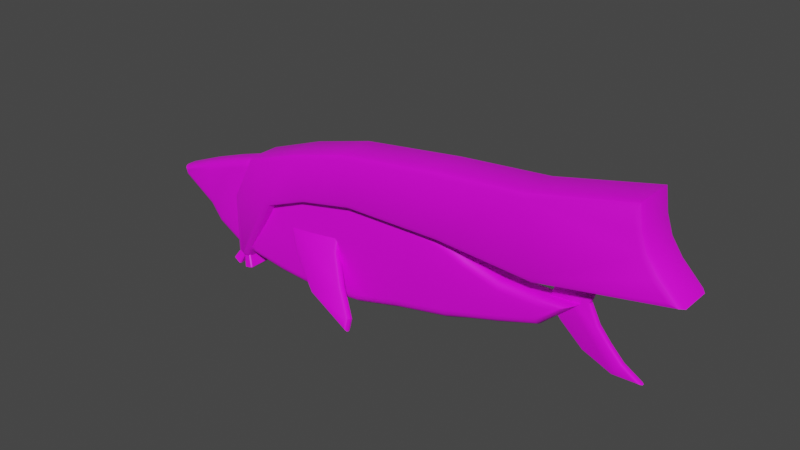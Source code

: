 # Source: 001.blend  (saved by Blender 2.91.10; exported with 4.5.12 LTS)
import bpy
from mathutils import Matrix  # noqa: F401  (used for matrix-valued properties, if any)

bpy.ops.wm.read_factory_settings(use_empty=True)
scene = bpy.context.scene
scene.name = 'Scene'

# ---- collections
col_collection = bpy.data.collections.new('Collection'); scene.collection.children.link(col_collection)

# ---- images (referenced by path relative to the original .blend; pixels are not part of the script)
import os
ASSET_DIR = os.environ.get("B2B_ASSET_DIR", "")  # directory of the original .blend (textures are referenced by path, not embedded)
HERE = os.path.dirname(os.path.abspath(__file__))  # packed textures are extracted next to this script under _unpacked/

def load_image(name, relpath, width, height, colorspace="sRGB"):
    """Load a texture the original file referenced (path relative to the .blend, or extracted next to this script)."""
    p = next((c for c in (os.path.join(HERE, relpath), os.path.join(ASSET_DIR, relpath)) if relpath and os.path.exists(c)), "")
    if p:
        img = bpy.data.images.load(p, check_existing=True)
        img.name = name
    else:  # same state as the original file: an image datablock whose file is absent (Cycles renders it pink)
        img = bpy.data.images.new(name, width, height)
        img.source = "FILE"
        img.filepath = "//" + (relpath or name)
    img.colorspace_settings.name = colorspace
    return img
img_lv4_psd = load_image('LV4.psd', 'LV4.psd', 1024, 1024, 'sRGB')

# ---- materials (node trees are filled in below, after node groups)
mat_material_001 = bpy.data.materials.new('Material.001')
mat_material_001.use_transparent_shadow = False

# ---- node groups
ng_auto_smooth = bpy.data.node_groups.new('Auto Smooth', 'GeometryNodeTree')
_s = ng_auto_smooth.interface.new_socket(name='Geometry', in_out='OUTPUT', socket_type='NodeSocketGeometry')
_s = ng_auto_smooth.interface.new_socket(name='Geometry', in_out='INPUT', socket_type='NodeSocketGeometry')
_s = ng_auto_smooth.interface.new_socket(name='Angle', in_out='INPUT', socket_type='NodeSocketFloat')
_s.subtype = 'ANGLE'
_s.min_value = 0.0
_s.max_value = 3.142
ng_auto_smooth.is_modifier = True
_N = ng_auto_smooth.nodes; _L = ng_auto_smooth.links
n0 = _N.new('NodeGroupOutput'); n0.name = 'Group Output'; n0.location = (480, -100)
n1 = _N.new('NodeGroupInput'); n1.name = 'Group Input'; n1.location = (-420, -300)
n2 = _N.new('NodeGroupInput'); n2.name = 'Group Input.001'; n2.location = (-60, -100)
n3 = _N.new('GeometryNodeSetShadeSmooth'); n3.name = 'Set Shade Smooth'; n3.location = (120, -100)
n3.domain = 'EDGE'
n4 = _N.new('GeometryNodeSetShadeSmooth'); n4.name = 'Set Shade Smooth.001'; n4.location = (300, -100)
n5 = _N.new('GeometryNodeInputMeshEdgeAngle'); n5.name = 'Edge Angle'; n5.location = (-420, -220)
n6 = _N.new('GeometryNodeInputEdgeSmooth'); n6.name = 'Is Edge Smooth'; n6.location = (-60, -160)
n7 = _N.new('GeometryNodeInputShadeSmooth'); n7.name = 'Is Face Smooth'; n7.location = (-240, -340)
n8 = _N.new('FunctionNodeBooleanMath'); n8.name = 'Boolean Math'; n8.location = (-60, -220)
n9 = _N.new('FunctionNodeCompare'); n9.name = 'Compare'; n9.location = (-240, -180)
n9.operation = 'LESS_EQUAL'
_L.new(n5.outputs[0], n9.inputs[0])
_L.new(n4.outputs[0], n0.inputs[0])
_L.new(n1.outputs[1], n9.inputs[1])
_L.new(n9.outputs[0], n8.inputs[0])
_L.new(n7.outputs[0], n8.inputs[1])
_L.new(n2.outputs[0], n3.inputs[0])
_L.new(n6.outputs[0], n3.inputs[1])
_L.new(n3.outputs[0], n4.inputs[0])
_L.new(n8.outputs[0], n3.inputs[2])
n0.is_active_output = True

# ---- material node trees
mat_material_001.use_nodes = True; mat_material_001.node_tree.nodes.clear()
_N = mat_material_001.node_tree.nodes; _L = mat_material_001.node_tree.links
n0 = _N.new('ShaderNodeBsdfPrincipled'); n0.name = 'Principled BSDF'; n0.location = (10, 300)
n0.distribution = 'GGX'
n0.subsurface_method = 'BURLEY'
n0.inputs[3].default_value = 1.45
n0.inputs[27].default_value = (0.0, 0.0, 0.0, 1.0)
n0.inputs[28].default_value = 1.0
n1 = _N.new('ShaderNodeOutputMaterial'); n1.name = 'Material Output'; n1.location = (300, 300)
n2 = _N.new('ShaderNodeTexImage'); n2.name = 'Image Texture'; n2.location = (-280, 260)
n2.image = img_lv4_psd
_L.new(n0.outputs[0], n1.inputs[0])
_L.new(n2.outputs[0], n0.inputs[0])
n1.is_active_output = True

# ---- world
world_world = bpy.data.worlds.new('World'); scene.world = world_world
world_world.use_nodes = True; world_world.node_tree.nodes.clear()
_N = world_world.node_tree.nodes; _L = world_world.node_tree.links
n0 = _N.new('ShaderNodeOutputWorld'); n0.name = 'World Output'; n0.location = (300, 300)
n1 = _N.new('ShaderNodeBackground'); n1.name = 'Background'; n1.location = (10, 300)
n1.inputs[0].default_value = (0.05088, 0.05088, 0.05088, 1.0)
_L.new(n1.outputs[0], n0.inputs[0])
n0.is_active_output = True
world_world.color = (0.05088, 0.05088, 0.05088)
world_world.use_sun_shadow = False
world_world.sun_shadow_jitter_overblur = 0.0

# ---- meshes
me_cube_001 = bpy.data.meshes.new('Cube.001')
me_cube_001.from_pydata([(-1.563, -0.05886, -0.1839), (-1.662, -0.09478, -0.1258), (-1.631, -0.06144, -0.1515), (-0.4337, -0.06504, 0.1211), (-0.4824, -0.03268, 0.03345), (-0.4468, -0.03274, 0.08669), (-0.3812, -0.2358, -0.3184), (-0.4358, -0.1843, -0.3566), (-0.396, -0.1979, -0.3383), (-0.1059, -0.4404, -0.8155), (-0.1538, -0.3938, -0.8658), (-0.1187, -0.4039, -0.8389), (0.2339, -0.6321, -1.27), (0.178, -0.581, -1.31), (0.2187, -0.5943, -1.29), (0.2364, -0.714, -1.484), (0.1794, -0.6252, -1.425), (0.2209, -0.6652, -1.476), (-0.7495, -0.5312, -1.142), (-0.7139, -0.4596, -1.115), (-0.7379, -0.4874, -1.143), (-1.318, -0.306, -0.631), (-1.269, -0.2397, -0.6164), (-1.302, -0.2638, -0.6354), (-1.664, -0.1364, -0.1099), (-1.571, -0.2107, -0.1258), (-1.638, -0.181, -0.1058), (-0.4903, -0.1845, 0.09149), (-0.4359, -0.1067, 0.137), (-0.4531, -0.1523, 0.1324), (-0.4437, -0.3361, -0.2986), (-0.3834, -0.2775, -0.3025), (-0.4023, -0.3175, -0.2926), (-0.1617, -0.5456, -0.8077), (-0.1081, -0.482, -0.7995), (-0.125, -0.5235, -0.7932), (0.17, -0.7328, -1.252), (0.2317, -0.6737, -1.254), (0.2124, -0.7139, -1.245), (0.1714, -0.777, -1.367), (0.2342, -0.7557, -1.468), (0.2146, -0.7847, -1.43), (-0.7219, -0.6114, -1.057), (-0.7517, -0.5729, -1.126), (-0.7442, -0.607, -1.097), (-1.277, -0.3915, -0.5583), (-1.32, -0.3476, -0.615), (-1.308, -0.3833, -0.5897), (-1.563, 0.05886, -0.1839), (-1.662, 0.09478, -0.1258), (-1.631, 0.06144, -0.1515), (-0.4337, 0.06504, 0.1211), (-0.4824, 0.03268, 0.03345), (-0.4468, 0.03274, 0.08669), (-0.3812, 0.2358, -0.3184), (-0.4358, 0.1843, -0.3566), (-0.396, 0.1979, -0.3383), (-0.1059, 0.4404, -0.8155), (-0.1538, 0.3938, -0.8658), (-0.1187, 0.4039, -0.8389), (0.2339, 0.6321, -1.27), (0.178, 0.581, -1.31), (0.2187, 0.5943, -1.29), (0.2364, 0.714, -1.484), (0.1794, 0.6252, -1.425), (0.2209, 0.6652, -1.476), (-0.7495, 0.5312, -1.142), (-0.7139, 0.4596, -1.115), (-0.7379, 0.4874, -1.143), (-1.318, 0.306, -0.631), (-1.269, 0.2397, -0.6164), (-1.302, 0.2638, -0.6354), (-1.664, 0.1364, -0.1099), (-1.571, 0.2107, -0.1258), (-1.638, 0.181, -0.1058), (-0.4903, 0.1845, 0.09149), (-0.4359, 0.1067, 0.137), (-0.4531, 0.1523, 0.1324), (-0.4437, 0.3361, -0.2986), (-0.3834, 0.2775, -0.3025), (-0.4023, 0.3175, -0.2926), (-0.1617, 0.5456, -0.8077), (-0.1081, 0.482, -0.7995), (-0.125, 0.5235, -0.7932), (0.17, 0.7328, -1.252), (0.2317, 0.6737, -1.254), (0.2124, 0.7139, -1.245), (0.1714, 0.777, -1.367), (0.2342, 0.7557, -1.468), (0.2146, 0.7847, -1.43), (-0.7219, 0.6114, -1.057), (-0.7517, 0.5729, -1.126), (-0.7442, 0.607, -1.097), (-1.277, 0.3915, -0.5583), (-1.32, 0.3476, -0.615), (-1.308, 0.3833, -0.5897), (3.836, -0.01906, 0.2548), (3.884, -0.06122, 0.2634), (3.85, -0.04887, 0.2573), (4.009, -0.06122, 0.6079), (3.97, -0.01906, 0.6265), (3.982, -0.04887, 0.621), (4.202, -0.06122, 0.9162), (4.169, -0.01906, 0.9434), (4.179, -0.04887, 0.9355), (4.646, -0.06122, 1.324), (4.623, -0.01906, 1.36), (4.63, -0.04887, 1.349), (3.884, 0.06122, 0.2634), (3.836, 0.01906, 0.2548), (3.85, 0.04887, 0.2573), (5.144, -0.06122, 1.539), (5.289, -0.01906, 1.647), (5.246, -0.04887, 1.616), (4.867, -0.06122, 1.206), (4.902, -0.01906, 1.183), (4.892, -0.04887, 1.189), (4.63, -0.06122, 0.753), (4.669, -0.01906, 0.7364), (4.657, -0.04887, 0.7412), (4.526, -0.06122, 0.4466), (4.572, -0.01906, 0.4499), (4.559, -0.04887, 0.4489), (4.706, -0.06122, 0.09263), (4.741, -0.01906, 0.1161), (4.731, -0.04887, 0.1092), (4.92, -0.06122, -0.16), (4.951, -0.01906, -0.1316), (4.942, -0.04887, -0.14), (5.168, -0.06122, -0.414), (5.195, -0.01906, -0.3808), (5.187, -0.04887, -0.3905), (5.417, -0.06122, -0.566), (5.558, -0.01906, -0.6027), (5.517, -0.04887, -0.5919), (5.044, -0.06122, -0.5805), (5.037, -0.01906, -0.623), (5.039, -0.04887, -0.6106), (4.521, -0.06122, -0.3662), (4.499, -0.01906, -0.4025), (4.505, -0.04887, -0.3919), (4.107, -0.06122, 0.0007451), (4.076, -0.01906, -0.02882), (4.085, -0.04887, -0.02016), (3.97, 0.01906, 0.6265), (4.009, 0.06122, 0.6079), (3.982, 0.04887, 0.621), (4.169, 0.01906, 0.9434), (4.202, 0.06122, 0.9162), (4.179, 0.04887, 0.9355), (4.623, 0.01906, 1.36), (4.646, 0.06122, 1.324), (4.63, 0.04887, 1.349), (5.289, 0.01906, 1.647), (5.144, 0.06122, 1.539), (5.246, 0.04887, 1.616), (4.902, 0.01906, 1.183), (4.867, 0.06122, 1.206), (4.892, 0.04887, 1.189), (4.669, 0.01906, 0.7364), (4.63, 0.06122, 0.753), (4.657, 0.04887, 0.7412), (4.572, 0.01906, 0.4499), (4.526, 0.06122, 0.4466), (4.559, 0.04887, 0.4489), (4.741, 0.01906, 0.1161), (4.706, 0.06122, 0.09263), (4.731, 0.04887, 0.1092), (4.951, 0.01906, -0.1316), (4.92, 0.06122, -0.16), (4.942, 0.04887, -0.14), (5.195, 0.01906, -0.3808), (5.168, 0.06122, -0.414), (5.187, 0.04887, -0.3905), (5.558, 0.01906, -0.6027), (5.417, 0.06122, -0.566), (5.517, 0.04887, -0.5919), (5.037, 0.01906, -0.623), (5.044, 0.06122, -0.5805), (5.039, 0.04887, -0.6106), (4.499, 0.01906, -0.4025), (4.521, 0.06122, -0.3662), (4.505, 0.04887, -0.3919), (4.076, 0.01906, -0.02882), (4.107, 0.06122, 0.0007451), (4.085, 0.04887, -0.02016), (-1.251, -0.0851, 1.137), (-1.172, -0.2441, 0.9642), (-1.245, -0.1459, 1.124), (-1.228, -0.1975, 1.086), (-1.202, -0.232, 1.03), (-3.7, -0.2441, -0.334), (-3.825, -0.0851, -0.4428), (-3.748, -0.232, -0.3756), (-3.788, -0.1975, -0.4109), (-3.815, -0.1459, -0.4345), (-4.493, -0.0851, -0.01424), (-4.357, -0.2441, 0.08357), (-4.483, -0.1459, -0.006472), (-4.454, -0.1975, 0.01566), (-4.41, -0.232, 0.04877), (-4.549, -0.0851, 0.1702), (-4.534, -0.1459, 0.1633), (-4.492, -0.1975, 0.1436), (-4.429, -0.232, 0.1141), (-3.828, -0.0851, 0.4633), (-3.773, -0.2441, 0.3139), (-3.824, -0.1459, 0.4519), (-3.812, -0.1975, 0.4195), (-3.794, -0.232, 0.371), (-3.152, -0.0851, 0.7011), (-3.109, -0.2441, 0.5474), (-3.148, -0.1459, 0.6894), (-3.139, -0.1975, 0.6561), (-3.125, -0.232, 0.6062), (-2.018, -0.08175, 1.004), (-1.983, -0.2345, 0.8331), (-2.015, -0.1402, 0.9907), (-2.008, -0.1897, 0.9538), (-1.997, -0.2229, 0.8984), (-3.587, -0.0851, -0.7563), (-3.478, -0.2441, -0.6349), (-3.578, -0.1459, -0.747), (-3.555, -0.1975, -0.7207), (-3.52, -0.232, -0.6814), (-3.096, -0.0851, -1.033), (-3.044, -0.2441, -0.8803), (-3.092, -0.1459, -1.022), (-3.081, -0.1975, -0.9884), (-3.064, -0.232, -0.9388), (-1.871, -0.08175, -1.28), (-1.862, -0.2345, -1.106), (-1.87, -0.1402, -1.267), (-1.868, -0.1897, -1.229), (-1.865, -0.2229, -1.173), (-0.9845, -0.0851, -1.331), (-0.9874, -0.2441, -1.15), (-0.9847, -0.1459, -1.317), (-0.9853, -0.1975, -1.278), (-0.9863, -0.232, -1.219), (0.01556, -0.0851, -1.22), (-0.009806, -0.2441, -1.04), (0.01363, -0.1459, -1.206), (0.008128, -0.1975, -1.167), (-0.0001, -0.232, -1.109), (0.9123, -0.2441, -0.8031), (0.9493, -0.0851, -0.9791), (0.9264, -0.232, -0.8705), (0.9384, -0.1975, -0.9276), (0.9465, -0.1459, -0.9657), (1.954, -0.2441, -0.5872), (1.978, -0.0851, -0.7662), (1.963, -0.232, -0.6557), (1.971, -0.1975, -0.7138), (1.976, -0.1459, -0.7526), (2.384, -0.2441, -0.4645), (2.41, -0.0851, -0.6217), (2.394, -0.232, -0.5246), (2.402, -0.1975, -0.5756), (2.408, -0.1459, -0.6097), (3.008, -0.2441, 0.1759), (3.024, -0.0851, 0.3349), (3.014, -0.232, 0.2368), (3.019, -0.1975, 0.2883), (3.023, -0.1459, 0.3228), (2.322, -0.2441, 0.3471), (2.351, -0.0851, 0.5034), (2.333, -0.232, 0.4069), (2.343, -0.1975, 0.4576), (2.349, -0.1459, 0.4915), (1.909, -0.2441, 0.5106), (1.936, -0.0851, 0.6889), (1.92, -0.232, 0.5788), (1.928, -0.1975, 0.6366), (1.934, -0.1459, 0.6753), (0.7937, -0.2441, 0.7375), (0.8298, -0.0851, 0.917), (0.8065, -0.232, 0.8064), (0.8105, -0.1975, 0.8662), (0.8221, -0.1459, 0.9043), (3.042, -0.0851, -0.4348), (2.998, -0.2441, -0.2818), (3.038, -0.1459, -0.4232), (3.029, -0.1975, -0.39), (3.015, -0.232, -0.3404), (3.687, -0.2441, -0.05023), (3.769, -0.0851, -0.1904), (3.719, -0.232, -0.1039), (3.745, -0.1975, -0.1493), (3.763, -0.1459, -0.1797), (-1.172, 0.2441, 0.9642), (-1.251, 0.0851, 1.137), (-1.202, 0.232, 1.03), (-1.228, 0.1975, 1.086), (-1.245, 0.1459, 1.124), (-3.825, 0.0851, -0.4428), (-3.7, 0.2441, -0.334), (-3.815, 0.1459, -0.4345), (-3.788, 0.1975, -0.4109), (-3.748, 0.232, -0.3756), (-4.357, 0.2441, 0.08357), (-4.493, 0.0851, -0.01424), (-4.41, 0.232, 0.04877), (-4.454, 0.1975, 0.01566), (-4.483, 0.1459, -0.006472), (-4.549, 0.0851, 0.1702), (-4.429, 0.232, 0.1141), (-4.492, 0.1975, 0.1436), (-4.534, 0.1459, 0.1633), (-3.773, 0.2441, 0.3139), (-3.828, 0.0851, 0.4633), (-3.794, 0.232, 0.371), (-3.812, 0.1975, 0.4195), (-3.824, 0.1459, 0.4519), (-3.109, 0.2441, 0.5474), (-3.152, 0.0851, 0.7011), (-3.125, 0.232, 0.6062), (-3.139, 0.1975, 0.6561), (-3.148, 0.1459, 0.6894), (-1.983, 0.2345, 0.8331), (-2.018, 0.08175, 1.004), (-1.997, 0.2229, 0.8984), (-2.008, 0.1897, 0.9538), (-2.015, 0.1402, 0.9907), (-3.478, 0.2441, -0.6349), (-3.587, 0.0851, -0.7563), (-3.52, 0.232, -0.6814), (-3.555, 0.1975, -0.7207), (-3.578, 0.1459, -0.747), (-3.044, 0.2441, -0.8803), (-3.096, 0.0851, -1.033), (-3.064, 0.232, -0.9388), (-3.081, 0.1975, -0.9884), (-3.092, 0.1459, -1.022), (-1.862, 0.2345, -1.106), (-1.871, 0.08175, -1.28), (-1.865, 0.2229, -1.173), (-1.868, 0.1897, -1.229), (-1.87, 0.1402, -1.267), (-0.9874, 0.2441, -1.15), (-0.9845, 0.0851, -1.331), (-0.9863, 0.232, -1.219), (-0.9853, 0.1975, -1.278), (-0.9847, 0.1459, -1.317), (-0.009806, 0.2441, -1.04), (0.01556, 0.0851, -1.22), (-0.0001, 0.232, -1.109), (0.008128, 0.1975, -1.167), (0.01363, 0.1459, -1.206), (0.9493, 0.0851, -0.9791), (0.9123, 0.2441, -0.8031), (0.9465, 0.1459, -0.9657), (0.9384, 0.1975, -0.9276), (0.9264, 0.232, -0.8705), (1.978, 0.0851, -0.7662), (1.954, 0.2441, -0.5872), (1.976, 0.1459, -0.7526), (1.971, 0.1975, -0.7138), (1.963, 0.232, -0.6557), (2.41, 0.0851, -0.6217), (2.384, 0.2441, -0.4645), (2.408, 0.1459, -0.6097), (2.402, 0.1975, -0.5756), (2.394, 0.232, -0.5246), (3.008, 0.2441, 0.1759), (3.024, 0.0851, 0.3349), (3.014, 0.232, 0.2368), (3.019, 0.1975, 0.2883), (3.023, 0.1459, 0.3228), (2.351, 0.0851, 0.5034), (2.322, 0.2441, 0.3471), (2.349, 0.1459, 0.4915), (2.343, 0.1975, 0.4576), (2.333, 0.232, 0.4069), (1.936, 0.0851, 0.6889), (1.909, 0.2441, 0.5106), (1.934, 0.1459, 0.6753), (1.928, 0.1975, 0.6366), (1.92, 0.232, 0.5788), (0.8298, 0.0851, 0.917), (0.7937, 0.2441, 0.7375), (0.8221, 0.1459, 0.9043), (0.8105, 0.1975, 0.8662), (0.8065, 0.232, 0.8064), (2.998, 0.2441, -0.2818), (3.042, 0.0851, -0.4348), (3.015, 0.232, -0.3404), (3.029, 0.1975, -0.39), (3.038, 0.1459, -0.4232), (3.687, 0.2441, -0.05023), (3.769, 0.0851, -0.1904), (3.719, 0.232, -0.1039), (3.745, 0.1975, -0.1493), (3.763, 0.1459, -0.1797), (3.959, -0.2441, 0.1964), (4.415, -0.0851, 0.395), (4.133, -0.232, 0.2724), (4.281, -0.1975, 0.3368), (4.38, -0.1459, 0.3799), (3.959, 0.2441, 0.1964), (4.415, 0.0851, 0.395), (4.133, 0.232, 0.2724), (4.281, 0.1975, 0.3368), (4.38, 0.1459, 0.3799), (3.734, -0.2441, 0.1771), (3.727, -0.0851, 0.3361), (3.732, -0.232, 0.238), (3.729, -0.1975, 0.2895), (3.728, -0.1459, 0.324), (3.734, 0.2441, 0.1771), (3.727, 0.0851, 0.3361), (3.732, 0.232, 0.238), (3.729, 0.1975, 0.2895), (3.728, 0.1459, 0.324), (-0.0387, -0.2441, 0.9003), (-0.0387, 0.2441, 0.9003), (3.711, -0.2441, 0.0679), (3.712, 0.2441, 0.0679), (3.004, -0.2441, -0.01015), (2.349, -0.2441, -0.005962), (1.929, -0.2441, 0.03319), (0.8064, -0.2441, -0.01543), (-0.02477, -0.2441, -0.1336), (-1.058, -0.2441, -0.346), (-1.905, -0.2345, -0.4281), (-3.065, -0.2441, -0.4231), (3.004, 0.2441, -0.01022), (2.349, 0.2441, -0.006036), (1.929, 0.2441, 0.03311), (0.8064, 0.2441, -0.01549), (-0.02477, 0.2441, -0.1337), (-1.058, 0.2441, -0.346), (-1.905, 0.2345, -0.4281), (-3.065, 0.2441, -0.4231), (-2.572, -0.2558, -0.988), (-2.585, -0.2431, -1.051), (-2.596, -0.207, -1.104), (-2.603, -0.153, -1.139), (-2.606, -0.08918, -1.151), (-2.663, -0.2558, 0.6771), (-2.676, -0.2431, 0.7395), (-2.688, -0.207, 0.7924), (-2.695, -0.153, 0.8277), (-2.698, -0.08918, 0.8401), (-2.606, 0.08918, -1.151), (-2.603, 0.153, -1.139), (-2.596, 0.207, -1.104), (-2.585, 0.2431, -1.051), (-2.572, 0.2558, -0.988), (-2.698, 0.08918, 0.8401), (-2.695, 0.153, 0.8277), (-2.688, 0.207, 0.7924), (-2.676, 0.2431, 0.7395), (-2.663, 0.2558, 0.6771), (-2.602, -0.2558, -0.4367), (-2.602, 0.2558, -0.4367), (-0.03015, -0.232, 0.9651), (-0.02035, -0.1975, 1.02), (-0.01381, -0.1459, 1.056), (-0.01151, -0.0851, 1.069), (-0.01151, 0.0851, 1.069), (-0.01381, 0.1459, 1.056), (-0.02035, 0.1975, 1.02), (-0.03015, 0.232, 0.9651), (-3.159, -0.2671, -1.373), (-3.17, -0.2409, -1.389), (-3.175, -0.2409, -1.362), (-3.159, 0.2531, -1.373), (-3.175, 0.227, -1.362), (-3.17, 0.227, -1.389), (-3.043, -0.2671, -1.454), (-3.027, -0.2409, -1.466), (-3.054, -0.2409, -1.471), (-3.043, 0.2531, -1.454), (-3.054, 0.227, -1.471), (-3.027, 0.227, -1.466), (-2.999, -0.2045, -1.133), (-3.012, -0.1846, -1.124), (-2.991, -0.1846, -1.121), (-2.911, -0.2045, -1.194), (-2.903, -0.1846, -1.182), (-2.899, -0.1846, -1.203), (-2.999, 0.1905, -1.133), (-2.991, 0.1706, -1.121), (-3.012, 0.1706, -1.124), (-2.911, 0.1905, -1.194), (-2.899, 0.1706, -1.203), (-2.903, 0.1706, -1.182), (-2.862, -0.2671, -1.478), (-2.857, -0.2409, -1.497), (-2.881, -0.2409, -1.482), (-2.862, 0.2531, -1.478), (-2.881, 0.227, -1.482), (-2.857, 0.227, -1.497), (-2.723, -0.2671, -1.448), (-2.704, -0.2409, -1.444), (-2.719, -0.2409, -1.467), (-2.723, 0.2531, -1.448), (-2.719, 0.227, -1.467), (-2.704, 0.227, -1.444), (-2.929, -0.2045, -1.197), (-2.944, -0.1846, -1.2), (-2.932, -0.1846, -1.182), (-2.824, -0.2045, -1.175), (-2.827, -0.1846, -1.16), (-2.809, -0.1846, -1.172), (-2.929, 0.1905, -1.197), (-2.932, 0.1706, -1.182), (-2.944, 0.1706, -1.2), (-2.824, 0.1905, -1.175), (-2.809, 0.1706, -1.172), (-2.827, 0.1706, -1.16), (-2.937, -0.2835, -1.121), (-3.07, -0.1431, -1.178), (-3.031, -0.2356, -1.161), (5.943, -0.4198, 1.171), (6.19, -0.2959, 1.097), (6.118, -0.3835, 1.119), (3.719, -0.4199, 0.7496), (3.727, -0.2959, 0.6251), (3.725, -0.3835, 0.6616), (1.892, -0.4205, 0.8565), (1.892, -0.2959, 0.7325), (1.892, -0.3837, 0.7688), (-0.02199, -0.4199, 0.8255), (-0.007188, -0.2959, 0.7021), (-0.01152, -0.3835, 0.7383), (-3.07, 0.1291, -1.178), (-2.937, 0.2695, -1.121), (-3.031, 0.2216, -1.161), (-2.783, -0.1431, -1.254), (-2.873, -0.2835, -1.147), (-2.809, -0.2356, -1.222), (-2.894, -0.2671, -1.15), (-2.922, -0.1431, -1.282), (-2.913, -0.2308, -1.243), (1.813, -0.419, 1.858), (1.8, -0.2959, 1.981), (1.803, -0.3833, 1.945), (-0.09206, -0.4197, 1.605), (-0.1163, -0.2959, 1.727), (-0.1092, -0.3835, 1.691), (-1.251, -0.4193, 1.288), (-1.289, -0.2959, 1.406), (-1.278, -0.3833, 1.371), (-2.331, -0.4198, 0.8874), (-2.418, -0.2959, 0.9863), (-2.393, -0.3835, 0.9573), (-2.899, -0.2958, 0.09819), (-2.784, -0.3806, 0.06328), (-2.865, -0.372, 0.08797), (-1.131, -0.2959, 0.4708), (-1.166, -0.4198, 0.5897), (-1.141, -0.3835, 0.5057), (-2.026, -0.4338, 0.2442), (-1.947, -0.2958, 0.1452), (-1.97, -0.3876, 0.1742), (5.943, 0.4058, 1.171), (6.19, 0.2819, 1.097), (6.118, 0.3695, 1.119), (3.727, 0.2819, 0.6251), (3.719, 0.4059, 0.7496), (3.725, 0.3695, 0.6616), (1.892, 0.2819, 0.7325), (1.892, 0.4065, 0.8565), (1.892, 0.3697, 0.7688), (-0.007188, 0.2819, 0.7021), (-0.02199, 0.4059, 0.8255), (-0.01152, 0.3695, 0.7383), (-2.873, 0.2695, -1.147), (-2.783, 0.1292, -1.254), (-2.809, 0.2216, -1.222), (-2.922, 0.1292, -1.282), (-2.894, 0.2531, -1.15), (-2.913, 0.2168, -1.243), (1.813, 0.405, 1.858), (1.8, 0.2819, 1.981), (1.803, 0.3693, 1.945), (-0.1163, 0.2819, 1.727), (-0.09206, 0.4057, 1.605), (-0.1092, 0.3695, 1.691), (-1.289, 0.2819, 1.406), (-1.251, 0.4053, 1.288), (-1.278, 0.3693, 1.371), (-2.331, 0.4058, 0.8874), (-2.418, 0.2819, 0.9863), (-2.393, 0.3695, 0.9573), (-2.784, 0.3666, 0.06328), (-2.899, 0.2818, 0.09819), (-2.865, 0.358, 0.08797), (-1.166, 0.4058, 0.5897), (-1.131, 0.2819, 0.4708), (-1.141, 0.3695, 0.5057), (-1.947, 0.2818, 0.1452), (-2.026, 0.4198, 0.2442), (-1.97, 0.3736, 0.1742), (5.317, -0.4198, 2.408), (5.421, -0.2959, 2.561), (5.39, -0.3835, 2.516), (3.54, -0.4191, 2.015), (3.53, -0.2959, 2.14), (3.533, -0.3833, 2.104), (3.54, 0.4051, 2.015), (3.53, 0.2819, 2.14), (3.533, 0.3693, 2.104), (5.317, 0.4058, 2.408), (5.421, 0.2819, 2.561), (5.39, 0.3695, 2.516), (5.682, -0.4198, 1.435), (5.778, -0.2959, 1.514), (5.75, -0.3835, 1.491), (5.361, -0.4198, 2.086), (5.482, -0.2959, 2.114), (5.447, -0.3835, 2.106), (5.477, -0.4198, 1.739), (5.589, -0.2959, 1.794), (5.556, -0.3835, 1.778), (5.361, 0.4058, 2.086), (5.482, 0.2819, 2.114), (5.447, 0.3695, 2.106), (5.682, 0.4058, 1.435), (5.778, 0.2819, 1.514), (5.75, 0.3695, 1.491), (5.477, 0.4058, 1.739), (5.589, 0.2819, 1.794), (5.556, 0.3695, 1.778)], [], [(6, 3, 28, 31), (3, 1, 24, 28), (21, 18, 43, 46), (15, 12, 37, 40), (9, 6, 31, 34), (27, 25, 45, 42, 39, 36, 33, 30), (18, 15, 40, 43), (12, 9, 34, 37), (1, 21, 46, 24), (4, 0, 2, 5), (5, 2, 1, 3), (7, 4, 5, 8), (8, 5, 3, 6), (10, 7, 8, 11), (11, 8, 6, 9), (13, 10, 11, 14), (14, 11, 9, 12), (16, 13, 14, 17), (17, 14, 12, 15), (19, 16, 17, 20), (20, 17, 15, 18), (22, 19, 20, 23), (23, 20, 18, 21), (0, 22, 23, 2), (2, 23, 21, 1), (28, 24, 26, 29), (29, 26, 25, 27), (31, 28, 29, 32), (32, 29, 27, 30), (34, 31, 32, 35), (35, 32, 30, 33), (37, 34, 35, 38), (38, 35, 33, 36), (40, 37, 38, 41), (41, 38, 36, 39), (43, 40, 41, 44), (44, 41, 39, 42), (46, 43, 44, 47), (47, 44, 42, 45), (24, 46, 47, 26), (26, 47, 45, 25), (4, 7, 10, 13, 16, 19, 22, 0), (54, 79, 76, 51), (51, 76, 72, 49), (69, 94, 91, 66), (63, 88, 85, 60), (57, 82, 79, 54), (75, 78, 81, 84, 87, 90, 93, 73), (66, 91, 88, 63), (60, 85, 82, 57), (49, 72, 94, 69), (52, 53, 50, 48), (53, 51, 49, 50), (55, 56, 53, 52), (56, 54, 51, 53), (58, 59, 56, 55), (59, 57, 54, 56), (61, 62, 59, 58), (62, 60, 57, 59), (64, 65, 62, 61), (65, 63, 60, 62), (67, 68, 65, 64), (68, 66, 63, 65), (70, 71, 68, 67), (71, 69, 66, 68), (48, 50, 71, 70), (50, 49, 69, 71), (76, 77, 74, 72), (77, 75, 73, 74), (79, 80, 77, 76), (80, 78, 75, 77), (82, 83, 80, 79), (83, 81, 78, 80), (85, 86, 83, 82), (86, 84, 81, 83), (88, 89, 86, 85), (89, 87, 84, 86), (91, 92, 89, 88), (92, 90, 87, 89), (94, 95, 92, 91), (95, 93, 90, 92), (72, 74, 95, 94), (74, 73, 93, 95), (52, 48, 70, 67, 64, 61, 58, 55), (142, 96, 109, 183), (112, 115, 156, 153), (121, 124, 165, 162), (97, 141, 138, 135, 132, 129, 126, 123, 120, 117, 114, 111, 105, 102, 99), (100, 103, 147, 144), (124, 127, 168, 165), (103, 106, 150, 147), (127, 130, 171, 168), (106, 112, 153, 150), (130, 133, 174, 171), (133, 136, 177, 174), (108, 145, 148, 151, 154, 157, 160, 163, 166, 169, 172, 175, 178, 181, 184), (136, 139, 180, 177), (115, 118, 159, 156), (139, 142, 183, 180), (118, 121, 162, 159), (97, 99, 101, 98), (98, 101, 100, 96), (99, 102, 104, 101), (101, 104, 103, 100), (102, 105, 107, 104), (104, 107, 106, 103), (109, 144, 146, 110), (110, 146, 145, 108), (105, 111, 113, 107), (107, 113, 112, 106), (111, 114, 116, 113), (113, 116, 115, 112), (114, 117, 119, 116), (116, 119, 118, 115), (117, 120, 122, 119), (119, 122, 121, 118), (120, 123, 125, 122), (122, 125, 124, 121), (123, 126, 128, 125), (125, 128, 127, 124), (126, 129, 131, 128), (128, 131, 130, 127), (129, 132, 134, 131), (131, 134, 133, 130), (132, 135, 137, 134), (134, 137, 136, 133), (135, 138, 140, 137), (137, 140, 139, 136), (138, 141, 143, 140), (140, 143, 142, 139), (141, 97, 98, 143), (143, 98, 96, 142), (144, 147, 149, 146), (146, 149, 148, 145), (147, 150, 152, 149), (149, 152, 151, 148), (150, 153, 155, 152), (152, 155, 154, 151), (153, 156, 158, 155), (155, 158, 157, 154), (156, 159, 161, 158), (158, 161, 160, 157), (159, 162, 164, 161), (161, 164, 163, 160), (162, 165, 167, 164), (164, 167, 166, 163), (165, 168, 170, 167), (167, 170, 169, 166), (168, 171, 173, 170), (170, 173, 172, 169), (171, 174, 176, 173), (173, 176, 175, 172), (174, 177, 179, 176), (176, 179, 178, 175), (177, 180, 182, 179), (179, 182, 181, 178), (180, 183, 185, 182), (182, 185, 184, 181), (183, 109, 110, 185), (185, 110, 108, 184), (96, 100, 144, 109), (230, 335, 340, 235), (286, 390, 400, 395), (261, 365, 369, 266), (192, 295, 325, 220), (205, 310, 305, 201), (210, 315, 310, 205), (443, 449, 315, 210), (220, 325, 330, 225), (186, 291, 320, 215), (196, 301, 295, 192), (409, 399, 417), (256, 359, 385, 280), (280, 385, 390, 286), (405, 395, 400, 410), (246, 349, 354, 251), (405, 410, 365, 261), (240, 345, 349, 246), (201, 305, 301, 196), (271, 374, 379, 276), (235, 340, 345, 240), (241, 244, 247, 245), (244, 243, 248, 247), (243, 242, 249, 248), (242, 240, 246, 249), (236, 239, 244, 241), (239, 238, 243, 244), (238, 237, 242, 243), (237, 235, 240, 242), (231, 234, 239, 236), (234, 233, 238, 239), (233, 232, 237, 238), (232, 230, 235, 237), (221, 224, 229, 226), (224, 223, 228, 229), (223, 222, 227, 228), (222, 220, 225, 227), (197, 200, 193, 191), (200, 199, 194, 193), (199, 198, 195, 194), (198, 196, 192, 195), (197, 204, 200), (204, 203, 199, 200), (203, 202, 198, 199), (202, 201, 196, 198), (206, 209, 204, 197), (209, 208, 203, 204), (208, 207, 202, 203), (207, 205, 201, 202), (211, 214, 209, 206), (214, 213, 208, 209), (213, 212, 207, 208), (212, 210, 205, 207), (439, 440, 214, 211), (440, 441, 213, 214), (441, 442, 212, 213), (442, 443, 210, 212), (187, 190, 219, 216), (190, 189, 218, 219), (189, 188, 217, 218), (188, 186, 215, 217), (245, 247, 252, 250), (247, 248, 253, 252), (248, 249, 254, 253), (249, 246, 251, 254), (260, 262, 267, 265), (262, 263, 268, 267), (263, 264, 269, 268), (264, 261, 266, 269), (270, 272, 277, 275), (272, 273, 278, 277), (273, 274, 279, 278), (274, 271, 276, 279), (281, 284, 287, 285), (284, 283, 288, 287), (283, 282, 289, 288), (282, 280, 286, 289), (280, 282, 259, 256), (282, 283, 258, 259), (283, 284, 257, 258), (284, 281, 255, 257), (345, 348, 351, 349), (348, 347, 352, 351), (347, 346, 353, 352), (346, 344, 350, 353), (191, 193, 224, 221), (193, 194, 223, 224), (194, 195, 222, 223), (195, 192, 220, 222), (340, 343, 348, 345), (343, 342, 347, 348), (342, 341, 346, 347), (341, 339, 344, 346), (335, 338, 343, 340), (338, 337, 342, 343), (337, 336, 341, 342), (336, 334, 339, 341), (325, 328, 333, 330), (328, 327, 332, 333), (327, 326, 331, 332), (326, 324, 329, 331), (301, 304, 297, 295), (304, 303, 298, 297), (303, 302, 299, 298), (302, 300, 296, 299), (305, 308, 304, 301), (308, 307, 303, 304), (307, 306, 302, 303), (306, 300, 302), (310, 313, 308, 305), (313, 312, 307, 308), (312, 311, 306, 307), (311, 309, 300, 306), (315, 318, 313, 310), (318, 317, 312, 313), (317, 316, 311, 312), (316, 314, 309, 311), (449, 450, 318, 315), (450, 451, 317, 318), (451, 452, 316, 317), (452, 453, 314, 316), (291, 294, 323, 320), (294, 293, 322, 323), (293, 292, 321, 322), (292, 290, 319, 321), (349, 351, 356, 354), (351, 352, 357, 356), (352, 353, 358, 357), (353, 350, 355, 358), (365, 368, 371, 369), (368, 367, 372, 371), (367, 366, 373, 372), (366, 364, 370, 373), (374, 376, 381, 379), (376, 377, 382, 381), (377, 378, 383, 382), (378, 375, 380, 383), (385, 388, 393, 390), (388, 387, 392, 393), (387, 386, 391, 392), (386, 384, 389, 391), (384, 386, 363, 360), (386, 387, 362, 363), (387, 388, 361, 362), (388, 385, 359, 361), (295, 297, 328, 325), (297, 298, 327, 328), (298, 299, 326, 327), (299, 296, 324, 326), (395, 398, 289, 286), (398, 397, 288, 289), (397, 396, 287, 288), (396, 394, 285, 287), (399, 401, 391, 389), (401, 402, 392, 391), (402, 403, 393, 392), (403, 400, 390, 393), (409, 411, 401, 399), (411, 412, 402, 401), (412, 413, 403, 402), (413, 410, 400, 403), (404, 406, 262, 260), (406, 407, 263, 262), (407, 408, 264, 263), (408, 405, 261, 264), (364, 366, 411, 409), (366, 367, 412, 411), (367, 368, 413, 412), (368, 365, 410, 413), (394, 396, 406, 404), (396, 397, 407, 406), (397, 398, 408, 407), (398, 395, 405, 408), (206, 197, 191), (425, 191, 221, 226), (454, 425, 226, 434), (423, 187, 216, 424), (420, 270, 275, 421), (418, 260, 265, 419), (416, 404, 260, 418), (394, 404, 416), (421, 275, 414, 422), (422, 414, 187, 423), (426, 417, 389, 384), (427, 426, 384, 360), (429, 380, 375, 428), (430, 415, 380, 429), (431, 290, 415, 430), (432, 319, 290, 431), (296, 300, 309), (296, 309, 314, 433), (439, 211, 425, 454), (416, 285, 394), (399, 389, 417), (236, 423, 424, 231), (241, 422, 423, 236), (245, 421, 422, 241), (250, 420, 421, 245), (281, 418, 419, 255), (285, 416, 418, 281), (211, 206, 191, 425), (334, 432, 431, 339), (339, 431, 430, 344), (344, 430, 429, 350), (350, 429, 428, 355), (370, 364, 426, 427), (364, 409, 417, 426), (324, 296, 433, 329), (329, 433, 455, 448), (433, 314, 453, 455), (331, 329, 448, 447), (332, 331, 447, 446), (333, 332, 446, 445), (330, 333, 445, 444), (227, 225, 438, 437), (228, 227, 437, 436), (229, 228, 436, 435), (226, 229, 435, 434), (225, 330, 444, 438), (257, 255, 250, 252), (258, 257, 252, 253), (259, 258, 253, 254), (256, 259, 254, 251), (359, 256, 251, 354), (361, 359, 354, 356), (362, 361, 356, 357), (363, 362, 357, 358), (360, 363, 358, 355), (427, 360, 355, 428), (370, 427, 428, 375), (373, 370, 375, 378), (372, 373, 378, 377), (371, 372, 377, 376), (369, 371, 376, 374), (266, 369, 374, 271), (269, 266, 271, 274), (268, 269, 274, 273), (267, 268, 273, 272), (265, 267, 272, 270), (419, 265, 270, 420), (255, 419, 420, 250), (434, 435, 234, 231), (454, 434, 231, 424), (439, 454, 424, 216), (440, 439, 216, 219), (441, 440, 219, 218), (442, 441, 218, 217), (443, 442, 217, 215), (449, 443, 215, 320), (450, 449, 320, 323), (451, 450, 323, 322), (452, 451, 322, 321), (453, 452, 321, 319), (455, 453, 319, 432), (448, 455, 432, 334), (447, 448, 334, 336), (446, 447, 336, 337), (445, 446, 337, 338), (444, 445, 338, 335), (438, 444, 335, 230), (437, 438, 230, 232), (436, 437, 232, 233), (435, 436, 233, 234), (414, 456, 190, 187), (456, 457, 189, 190), (457, 458, 188, 189), (458, 459, 186, 188), (459, 460, 291, 186), (460, 461, 294, 291), (461, 462, 293, 294), (462, 463, 292, 293), (463, 415, 290, 292), (383, 380, 415, 463), (382, 383, 463, 462), (381, 382, 462, 461), (379, 381, 461, 460), (276, 379, 460, 459), (279, 276, 459, 458), (278, 279, 458, 457), (277, 278, 457, 456), (275, 277, 456, 414), (513, 548, 588, 527), (548, 546, 585, 588), (623, 620, 561), (525, 551, 591, 566), (546, 543, 581, 585), (540, 537, 576, 578), (537, 600, 603, 576), (530, 534, 572, 570), (555, 530, 570, 593), (545, 549, 512, 533, 531, 554), (609, 621, 624, 615), (516, 519, 560, 558), (609, 516, 558, 621), (551, 555, 593, 591), (597, 606, 603, 600), (522, 525, 566, 563), (466, 477, 484, 468), (480, 487, 483, 478), (472, 465, 469, 474), (467, 482, 485, 473), (475, 486, 481, 471), (464, 466, 465), (467, 469, 468), (470, 472, 471), (473, 475, 474), (476, 478, 477), (479, 481, 480), (482, 484, 483), (485, 487, 486), (464, 465, 472, 470), (469, 467, 473, 474), (471, 472, 474, 475), (465, 466, 468, 469), (478, 476, 479, 480), (482, 483, 487, 485), (480, 481, 486, 487), (477, 478, 483, 484), (470, 471, 481, 479), (485, 486, 475, 473), (466, 464, 476, 477), (467, 468, 484, 482), (470, 479, 476, 464), (490, 501, 508, 492), (504, 511, 507, 502), (496, 489, 493, 498), (491, 506, 509, 497), (499, 510, 505, 495), (488, 490, 489), (491, 493, 492), (494, 496, 495), (497, 499, 498), (500, 502, 501), (503, 505, 504), (506, 508, 507), (509, 511, 510), (488, 489, 496, 494), (493, 491, 497, 498), (495, 496, 498, 499), (489, 490, 492, 493), (502, 500, 503, 504), (506, 507, 511, 509), (504, 505, 510, 511), (501, 502, 507, 508), (494, 495, 505, 503), (509, 510, 499, 497), (490, 488, 500, 501), (491, 492, 508, 506), (494, 503, 500, 488), (597, 612, 618, 606), (543, 540, 578, 581), (615, 624, 618, 612), (519, 522, 563, 560), (546, 548, 550, 547), (547, 550, 549, 545), (543, 546, 547, 544), (544, 547, 545, 542), (540, 543, 544, 541), (541, 544, 542, 539), (537, 540, 541, 538), (538, 541, 539, 536), (519, 516, 517, 520), (520, 517, 515, 518), (522, 519, 520, 523), (523, 520, 518, 521), (525, 522, 523, 526), (526, 523, 521, 524), (582, 584, 586, 583), (583, 586, 585, 581), (584, 587, 589, 586), (586, 589, 588, 585), (534, 530, 532, 535), (535, 532, 531, 533), (513, 534, 535, 514), (514, 535, 533, 512), (548, 513, 514, 550), (550, 514, 512, 549), (552, 554, 556, 553), (553, 556, 555, 551), (551, 525, 526, 553), (553, 526, 524, 552), (554, 531, 532, 556), (556, 532, 530, 555), (579, 582, 583, 580), (580, 583, 581, 578), (575, 579, 580, 577), (577, 580, 578, 576), (561, 557, 559, 562), (562, 559, 558, 560), (564, 561, 562, 565), (565, 562, 560, 563), (567, 564, 565, 568), (568, 565, 563, 566), (573, 569, 571, 574), (574, 571, 570, 572), (528, 573, 574, 529), (529, 574, 572, 527), (587, 528, 529, 589), (589, 529, 527, 588), (591, 593, 595, 592), (592, 595, 594, 590), (590, 567, 568, 592), (592, 568, 566, 591), (593, 570, 571, 595), (595, 571, 569, 594), (599, 596, 598, 601), (601, 598, 597, 600), (605, 602, 604, 607), (607, 604, 603, 606), (536, 599, 601, 538), (538, 601, 600, 537), (602, 575, 577, 604), (604, 577, 576, 603), (614, 608, 610, 616), (616, 610, 609, 615), (620, 623, 625, 622), (622, 625, 624, 621), (611, 614, 616, 613), (613, 616, 615, 612), (623, 617, 619, 625), (625, 619, 618, 624), (608, 515, 517, 610), (610, 517, 516, 609), (557, 620, 622, 559), (559, 622, 621, 558), (596, 611, 613, 598), (598, 613, 612, 597), (617, 605, 607, 619), (619, 607, 606, 618), (534, 513, 527, 572), (542, 545, 554, 552), (587, 584, 594, 569, 573, 528), (584, 582, 590, 594), (539, 542, 552, 524), (582, 579, 567, 590), (536, 539, 524, 521), (579, 575, 564, 567), (599, 536, 521, 518), (614, 611, 599), (575, 602, 561, 564), (611, 596, 599), (599, 518, 614), (518, 515, 608), (518, 608, 614), (561, 602, 623), (602, 605, 617), (602, 617, 623), (620, 557, 561)])
me_cube_001.polygons.foreach_set('use_smooth', [True] * 608)
_k = set([(434, 435), (434, 454), (435, 436), (436, 437), (437, 438), (438, 444), (439, 440), (439, 454), (440, 441), (441, 442), (442, 443), (443, 449), (444, 445), (445, 446), (446, 447), (447, 448), (448, 455), (449, 450), (450, 451), (451, 452), (452, 453), (453, 455)])
me_cube_001.attributes.new('sharp_edge', 'BOOLEAN', 'EDGE').data.foreach_set('value', [ (min(e.vertices), max(e.vertices)) in _k for e in me_cube_001.edges])
_uv = me_cube_001.uv_layers.new(name='UVMap')
_uv.uv.foreach_set('vector', [0.09552, 0.8062, 0.09398, 0.8191, 0.09392, 0.8196, 0.09545, 0.8067, 0.09398, 0.8191, 0.05802, 0.8119, 0.05795, 0.8123, 0.09392, 0.8196, 0.06809, 0.7971, 0.08473, 0.7821, 0.08467, 0.7826, 0.06802, 0.7976, 0.1136, 0.7721, 0.1135, 0.7784, 0.1135, 0.7788, 0.1135, 0.7726, 0.1036, 0.7917, 0.09552, 0.8062, 0.09545, 0.8067, 0.1035, 0.7921, 0.09232, 0.8182, 0.06067, 0.8119, 0.06929, 0.7992, 0.08554, 0.7846, 0.1117, 0.7755, 0.1117, 0.7789, 0.1019, 0.7919, 0.09369, 0.8068, 0.08473, 0.7821, 0.1136, 0.7721, 0.1135, 0.7726, 0.08467, 0.7826, 0.1135, 0.7784, 0.1036, 0.7917, 0.1035, 0.7921, 0.1135, 0.7788, 0.05802, 0.8119, 0.06809, 0.7971, 0.06802, 0.7976, 0.05795, 0.8123, 0.09256, 0.8165, 0.06091, 0.8102, 0.0589, 0.8111, 0.0936, 0.8181, 0.0936, 0.8181, 0.0589, 0.8111, 0.05802, 0.8119, 0.09398, 0.8191, 0.09392, 0.8051, 0.09256, 0.8165, 0.0936, 0.8181, 0.09509, 0.8057, 0.09509, 0.8057, 0.0936, 0.8181, 0.09398, 0.8191, 0.09552, 0.8062, 0.1022, 0.7902, 0.09392, 0.8051, 0.09509, 0.8057, 0.1032, 0.791, 0.1032, 0.791, 0.09509, 0.8057, 0.09552, 0.8062, 0.1036, 0.7917, 0.1119, 0.7772, 0.1022, 0.7902, 0.1032, 0.791, 0.1131, 0.7778, 0.1131, 0.7778, 0.1032, 0.791, 0.1036, 0.7917, 0.1135, 0.7784, 0.1119, 0.7738, 0.1119, 0.7772, 0.1131, 0.7778, 0.1132, 0.7723, 0.1132, 0.7723, 0.1131, 0.7778, 0.1135, 0.7784, 0.1136, 0.7721, 0.08577, 0.7829, 0.1119, 0.7738, 0.1132, 0.7723, 0.08507, 0.7821, 0.08507, 0.7821, 0.1132, 0.7723, 0.1136, 0.7721, 0.08473, 0.7821, 0.06953, 0.7975, 0.08577, 0.7829, 0.08507, 0.7821, 0.06854, 0.797, 0.06854, 0.797, 0.08507, 0.7821, 0.08473, 0.7821, 0.06809, 0.7971, 0.06091, 0.8102, 0.06953, 0.7975, 0.06854, 0.797, 0.0589, 0.8111, 0.0589, 0.8111, 0.06854, 0.797, 0.06809, 0.7971, 0.05802, 0.8119, 0.09392, 0.8196, 0.05795, 0.8123, 0.05871, 0.8125, 0.09341, 0.8194, 0.09341, 0.8194, 0.05871, 0.8125, 0.06067, 0.8119, 0.09232, 0.8182, 0.09545, 0.8067, 0.09392, 0.8196, 0.09341, 0.8194, 0.0949, 0.807, 0.0949, 0.807, 0.09341, 0.8194, 0.09232, 0.8182, 0.09369, 0.8068, 0.1035, 0.7921, 0.09545, 0.8067, 0.0949, 0.807, 0.103, 0.7923, 0.103, 0.7923, 0.0949, 0.807, 0.09369, 0.8068, 0.1019, 0.7919, 0.1135, 0.7788, 0.1035, 0.7921, 0.103, 0.7923, 0.1129, 0.7791, 0.1129, 0.7791, 0.103, 0.7923, 0.1019, 0.7919, 0.1117, 0.7789, 0.1135, 0.7726, 0.1135, 0.7788, 0.1129, 0.7791, 0.113, 0.7737, 0.113, 0.7737, 0.1129, 0.7791, 0.1117, 0.7789, 0.1117, 0.7755, 0.08467, 0.7826, 0.1135, 0.7726, 0.113, 0.7737, 0.08489, 0.7834, 0.08489, 0.7834, 0.113, 0.7737, 0.1117, 0.7755, 0.08554, 0.7846, 0.06802, 0.7976, 0.08467, 0.7826, 0.08489, 0.7834, 0.06836, 0.7983, 0.06836, 0.7983, 0.08489, 0.7834, 0.08554, 0.7846, 0.06929, 0.7992, 0.05795, 0.8123, 0.06802, 0.7976, 0.06836, 0.7983, 0.05871, 0.8125, 0.05871, 0.8125, 0.06836, 0.7983, 0.06929, 0.7992, 0.06067, 0.8119, 0.09256, 0.8165, 0.09392, 0.8051, 0.1022, 0.7902, 0.1119, 0.7772, 0.1119, 0.7738, 0.08577, 0.7829, 0.06953, 0.7975, 0.06091, 0.8102, 0.09536, 0.8066, 0.0953, 0.8071, 0.09378, 0.8198, 0.09385, 0.8193, 0.09385, 0.8193, 0.09378, 0.8198, 0.05841, 0.8126, 0.05848, 0.8122, 0.06838, 0.7976, 0.06832, 0.7981, 0.08469, 0.7834, 0.08475, 0.7829, 0.1132, 0.7731, 0.1131, 0.7735, 0.113, 0.7797, 0.1131, 0.7792, 0.1033, 0.7923, 0.1032, 0.7928, 0.0953, 0.8071, 0.09536, 0.8066, 0.09222, 0.8184, 0.09356, 0.8072, 0.1017, 0.7925, 0.1112, 0.7798, 0.1113, 0.7764, 0.08554, 0.7854, 0.06956, 0.7997, 0.06109, 0.8122, 0.08475, 0.7829, 0.08469, 0.7834, 0.1131, 0.7735, 0.1132, 0.7731, 0.1131, 0.7792, 0.113, 0.7797, 0.1032, 0.7928, 0.1033, 0.7923, 0.05848, 0.8122, 0.05841, 0.8126, 0.06832, 0.7981, 0.06838, 0.7976, 0.09245, 0.8168, 0.09347, 0.8183, 0.05934, 0.8114, 0.06132, 0.8105, 0.09347, 0.8183, 0.09385, 0.8193, 0.05848, 0.8122, 0.05934, 0.8114, 0.09379, 0.8055, 0.09493, 0.8061, 0.09347, 0.8183, 0.09245, 0.8168, 0.09493, 0.8061, 0.09536, 0.8066, 0.09385, 0.8193, 0.09347, 0.8183, 0.1019, 0.7909, 0.1029, 0.7916, 0.09493, 0.8061, 0.09379, 0.8055, 0.1029, 0.7916, 0.1033, 0.7923, 0.09536, 0.8066, 0.09493, 0.8061, 0.1115, 0.7781, 0.1126, 0.7786, 0.1029, 0.7916, 0.1019, 0.7909, 0.1126, 0.7786, 0.1131, 0.7792, 0.1033, 0.7923, 0.1029, 0.7916, 0.1115, 0.7748, 0.1127, 0.7733, 0.1126, 0.7786, 0.1115, 0.7781, 0.1127, 0.7733, 0.1132, 0.7731, 0.1131, 0.7792, 0.1126, 0.7786, 0.08578, 0.7837, 0.08509, 0.7829, 0.1127, 0.7733, 0.1115, 0.7748, 0.08509, 0.7829, 0.08475, 0.7829, 0.1132, 0.7731, 0.1127, 0.7733, 0.06979, 0.7981, 0.06883, 0.7975, 0.08509, 0.7829, 0.08578, 0.7837, 0.06883, 0.7975, 0.06838, 0.7976, 0.08475, 0.7829, 0.08509, 0.7829, 0.06132, 0.8105, 0.05934, 0.8114, 0.06883, 0.7975, 0.06979, 0.7981, 0.05934, 0.8114, 0.05848, 0.8122, 0.06838, 0.7976, 0.06883, 0.7975, 0.09378, 0.8198, 0.09329, 0.8196, 0.05916, 0.8128, 0.05841, 0.8126, 0.09329, 0.8196, 0.09222, 0.8184, 0.06109, 0.8122, 0.05916, 0.8128, 0.0953, 0.8071, 0.09475, 0.8074, 0.09329, 0.8196, 0.09378, 0.8198, 0.09475, 0.8074, 0.09356, 0.8072, 0.09222, 0.8184, 0.09329, 0.8196, 0.1032, 0.7928, 0.1027, 0.793, 0.09475, 0.8074, 0.0953, 0.8071, 0.1027, 0.793, 0.1017, 0.7925, 0.09356, 0.8072, 0.09475, 0.8074, 0.113, 0.7797, 0.1125, 0.78, 0.1027, 0.793, 0.1032, 0.7928, 0.1125, 0.78, 0.1112, 0.7798, 0.1017, 0.7925, 0.1027, 0.793, 0.1131, 0.7735, 0.1125, 0.7746, 0.1125, 0.78, 0.113, 0.7797, 0.1125, 0.7746, 0.1113, 0.7764, 0.1112, 0.7798, 0.1125, 0.78, 0.08469, 0.7834, 0.0849, 0.7842, 0.1125, 0.7746, 0.1131, 0.7735, 0.0849, 0.7842, 0.08554, 0.7854, 0.1113, 0.7764, 0.1125, 0.7746, 0.06832, 0.7981, 0.06865, 0.7988, 0.0849, 0.7842, 0.08469, 0.7834, 0.06865, 0.7988, 0.06956, 0.7997, 0.08554, 0.7854, 0.0849, 0.7842, 0.05841, 0.8126, 0.05916, 0.8128, 0.06865, 0.7988, 0.06832, 0.7981, 0.05916, 0.8128, 0.06109, 0.8122, 0.06956, 0.7997, 0.06865, 0.7988, 0.09245, 0.8168, 0.06132, 0.8105, 0.06979, 0.7981, 0.08578, 0.7837, 0.1115, 0.7748, 0.1115, 0.7781, 0.1019, 0.7909, 0.09379, 0.8055, 0.1254, 0.7862, 0.1193, 0.7934, 0.1193, 0.7934, 0.1254, 0.7862, 0.1559, 0.8284, 0.1462, 0.8167, 0.1462, 0.8167, 0.1559, 0.8284, 0.1379, 0.7983, 0.1421, 0.7899, 0.1421, 0.7899, 0.1379, 0.7983, 0.1205, 0.7936, 0.1262, 0.787, 0.1366, 0.7777, 0.1498, 0.7724, 0.1591, 0.7727, 0.1529, 0.7765, 0.1466, 0.7829, 0.1412, 0.7893, 0.1367, 0.7982, 0.1393, 0.8059, 0.1453, 0.8173, 0.1523, 0.8257, 0.1397, 0.8203, 0.1286, 0.81, 0.1237, 0.8023, 0.1227, 0.8027, 0.1277, 0.8107, 0.1277, 0.8107, 0.1227, 0.8027, 0.1421, 0.7899, 0.1474, 0.7837, 0.1474, 0.7837, 0.1421, 0.7899, 0.1277, 0.8107, 0.1392, 0.8212, 0.1392, 0.8212, 0.1277, 0.8107, 0.1474, 0.7837, 0.1535, 0.7774, 0.1535, 0.7774, 0.1474, 0.7837, 0.1392, 0.8212, 0.1559, 0.8284, 0.1559, 0.8284, 0.1392, 0.8212, 0.1535, 0.7774, 0.1627, 0.7718, 0.1627, 0.7718, 0.1535, 0.7774, 0.1627, 0.7718, 0.1496, 0.7713, 0.1496, 0.7713, 0.1627, 0.7718, 0.1205, 0.7936, 0.1237, 0.8023, 0.1286, 0.81, 0.1397, 0.8203, 0.1523, 0.8257, 0.1453, 0.8173, 0.1393, 0.8059, 0.1367, 0.7982, 0.1412, 0.7893, 0.1466, 0.7829, 0.1529, 0.7765, 0.1591, 0.7727, 0.1498, 0.7724, 0.1366, 0.7777, 0.1262, 0.787, 0.1496, 0.7713, 0.136, 0.7768, 0.136, 0.7768, 0.1496, 0.7713, 0.1462, 0.8167, 0.1403, 0.8055, 0.1403, 0.8055, 0.1462, 0.8167, 0.136, 0.7768, 0.1254, 0.7862, 0.1254, 0.7862, 0.136, 0.7768, 0.1403, 0.8055, 0.1379, 0.7983, 0.1379, 0.7983, 0.1403, 0.8055, 0.1205, 0.7936, 0.1237, 0.8023, 0.123, 0.8026, 0.1197, 0.7934, 0.1197, 0.7934, 0.123, 0.8026, 0.1227, 0.8027, 0.1193, 0.7934, 0.1237, 0.8023, 0.1286, 0.81, 0.128, 0.8105, 0.123, 0.8026, 0.123, 0.8026, 0.128, 0.8105, 0.1277, 0.8107, 0.1227, 0.8027, 0.1286, 0.81, 0.1397, 0.8203, 0.1393, 0.8209, 0.128, 0.8105, 0.128, 0.8105, 0.1393, 0.8209, 0.1392, 0.8212, 0.1277, 0.8107, 0.1193, 0.7934, 0.1227, 0.8027, 0.123, 0.8026, 0.1197, 0.7934, 0.1197, 0.7934, 0.123, 0.8026, 0.1237, 0.8023, 0.1205, 0.7936, 0.1397, 0.8203, 0.1523, 0.8257, 0.1548, 0.8276, 0.1393, 0.8209, 0.1393, 0.8209, 0.1548, 0.8276, 0.1559, 0.8284, 0.1392, 0.8212, 0.1523, 0.8257, 0.1453, 0.8173, 0.1459, 0.8169, 0.1548, 0.8276, 0.1548, 0.8276, 0.1459, 0.8169, 0.1462, 0.8167, 0.1559, 0.8284, 0.1453, 0.8173, 0.1393, 0.8059, 0.14, 0.8056, 0.1459, 0.8169, 0.1459, 0.8169, 0.14, 0.8056, 0.1403, 0.8055, 0.1462, 0.8167, 0.1393, 0.8059, 0.1367, 0.7982, 0.1375, 0.7983, 0.14, 0.8056, 0.14, 0.8056, 0.1375, 0.7983, 0.1379, 0.7983, 0.1403, 0.8055, 0.1367, 0.7982, 0.1412, 0.7893, 0.1419, 0.7897, 0.1375, 0.7983, 0.1375, 0.7983, 0.1419, 0.7897, 0.1421, 0.7899, 0.1379, 0.7983, 0.1412, 0.7893, 0.1466, 0.7829, 0.1472, 0.7834, 0.1419, 0.7897, 0.1419, 0.7897, 0.1472, 0.7834, 0.1474, 0.7837, 0.1421, 0.7899, 0.1466, 0.7829, 0.1529, 0.7765, 0.1533, 0.7771, 0.1472, 0.7834, 0.1472, 0.7834, 0.1533, 0.7771, 0.1535, 0.7774, 0.1474, 0.7837, 0.1529, 0.7765, 0.1591, 0.7727, 0.1616, 0.7721, 0.1533, 0.7771, 0.1533, 0.7771, 0.1616, 0.7721, 0.1627, 0.7718, 0.1535, 0.7774, 0.1591, 0.7727, 0.1498, 0.7724, 0.1496, 0.7716, 0.1616, 0.7721, 0.1616, 0.7721, 0.1496, 0.7716, 0.1496, 0.7713, 0.1627, 0.7718, 0.1498, 0.7724, 0.1366, 0.7777, 0.1362, 0.7771, 0.1496, 0.7716, 0.1496, 0.7716, 0.1362, 0.7771, 0.136, 0.7768, 0.1496, 0.7713, 0.1366, 0.7777, 0.1262, 0.787, 0.1256, 0.7865, 0.1362, 0.7771, 0.1362, 0.7771, 0.1256, 0.7865, 0.1254, 0.7862, 0.136, 0.7768, 0.1262, 0.787, 0.1205, 0.7936, 0.1197, 0.7934, 0.1256, 0.7865, 0.1256, 0.7865, 0.1197, 0.7934, 0.1193, 0.7934, 0.1254, 0.7862, 0.1227, 0.8027, 0.1277, 0.8107, 0.128, 0.8105, 0.123, 0.8026, 0.123, 0.8026, 0.128, 0.8105, 0.1286, 0.81, 0.1237, 0.8023, 0.1277, 0.8107, 0.1392, 0.8212, 0.1393, 0.8209, 0.128, 0.8105, 0.128, 0.8105, 0.1393, 0.8209, 0.1397, 0.8203, 0.1286, 0.81, 0.1392, 0.8212, 0.1559, 0.8284, 0.1548, 0.8276, 0.1393, 0.8209, 0.1393, 0.8209, 0.1548, 0.8276, 0.1523, 0.8257, 0.1397, 0.8203, 0.1559, 0.8284, 0.1462, 0.8167, 0.1459, 0.8169, 0.1548, 0.8276, 0.1548, 0.8276, 0.1459, 0.8169, 0.1453, 0.8173, 0.1523, 0.8257, 0.1462, 0.8167, 0.1403, 0.8055, 0.14, 0.8056, 0.1459, 0.8169, 0.1459, 0.8169, 0.14, 0.8056, 0.1393, 0.8059, 0.1453, 0.8173, 0.1403, 0.8055, 0.1379, 0.7983, 0.1375, 0.7983, 0.14, 0.8056, 0.14, 0.8056, 0.1375, 0.7983, 0.1367, 0.7982, 0.1393, 0.8059, 0.1379, 0.7983, 0.1421, 0.7899, 0.1419, 0.7897, 0.1375, 0.7983, 0.1375, 0.7983, 0.1419, 0.7897, 0.1412, 0.7893, 0.1367, 0.7982, 0.1421, 0.7899, 0.1474, 0.7837, 0.1472, 0.7834, 0.1419, 0.7897, 0.1419, 0.7897, 0.1472, 0.7834, 0.1466, 0.7829, 0.1412, 0.7893, 0.1474, 0.7837, 0.1535, 0.7774, 0.1533, 0.7771, 0.1472, 0.7834, 0.1472, 0.7834, 0.1533, 0.7771, 0.1529, 0.7765, 0.1466, 0.7829, 0.1535, 0.7774, 0.1627, 0.7718, 0.1616, 0.7721, 0.1533, 0.7771, 0.1533, 0.7771, 0.1616, 0.7721, 0.1591, 0.7727, 0.1529, 0.7765, 0.1627, 0.7718, 0.1496, 0.7713, 0.1496, 0.7716, 0.1616, 0.7721, 0.1616, 0.7721, 0.1496, 0.7716, 0.1498, 0.7724, 0.1591, 0.7727, 0.1496, 0.7713, 0.136, 0.7768, 0.1362, 0.7771, 0.1496, 0.7716, 0.1496, 0.7716, 0.1362, 0.7771, 0.1366, 0.7777, 0.1498, 0.7724, 0.136, 0.7768, 0.1254, 0.7862, 0.1256, 0.7865, 0.1362, 0.7771, 0.1362, 0.7771, 0.1256, 0.7865, 0.1262, 0.787, 0.1366, 0.7777, 0.1254, 0.7862, 0.1193, 0.7934, 0.1197, 0.7934, 0.1256, 0.7865, 0.1256, 0.7865, 0.1197, 0.7934, 0.1205, 0.7936, 0.1262, 0.787, 0.1193, 0.7934, 0.1227, 0.8027, 0.1227, 0.8027, 0.1193, 0.7934, 0.07506, 0.8776, 0.07506, 0.8776, 0.09952, 0.8762, 0.09952, 0.8762, 0.2307, 0.9077, 0.2307, 0.9077, 0.2485, 0.9238, 0.2485, 0.9238, 0.2102, 0.9222, 0.2102, 0.9222, 0.1916, 0.9268, 0.1916, 0.9268, 0.02112, 0.9007, 0.02112, 0.9007, 0.02769, 0.892, 0.02769, 0.892, 0.02104, 0.9257, 0.02104, 0.9257, 0.001139, 0.9176, 0.001139, 0.9176, 0.0397, 0.9323, 0.0397, 0.9323, 0.02104, 0.9257, 0.02104, 0.9257, 0.05223, 0.9361, 0.05223, 0.9361, 0.0397, 0.9323, 0.0397, 0.9323, 0.02769, 0.892, 0.02769, 0.892, 0.04123, 0.8844, 0.04123, 0.8844, 0.09215, 0.9443, 0.09215, 0.9443, 0.07099, 0.9406, 0.07099, 0.9406, 0.002667, 0.9125, 0.002667, 0.9125, 0.02112, 0.9007, 0.02112, 0.9007, 0.2298, 0.9178, 0.236, 0.9183, 0.2292, 0.9148, 0.1932, 0.8958, 0.1932, 0.8958, 0.2106, 0.9009, 0.2106, 0.9009, 0.2106, 0.9009, 0.2106, 0.9009, 0.2307, 0.9077, 0.2307, 0.9077, 0.2296, 0.9222, 0.2485, 0.9238, 0.2485, 0.9238, 0.2296, 0.9222, 0.1529, 0.8859, 0.1529, 0.8859, 0.1813, 0.8918, 0.1813, 0.8918, 0.2296, 0.9222, 0.2296, 0.9222, 0.2102, 0.9222, 0.2102, 0.9222, 0.1271, 0.8792, 0.1271, 0.8792, 0.1529, 0.8859, 0.1529, 0.8859, 0.001139, 0.9176, 0.001139, 0.9176, 0.002667, 0.9125, 0.002667, 0.9125, 0.1801, 0.9319, 0.1801, 0.9319, 0.1496, 0.9382, 0.1496, 0.9382, 0.09952, 0.8762, 0.09952, 0.8762, 0.1271, 0.8792, 0.1271, 0.8792, 0.1264, 0.8842, 0.1267, 0.8823, 0.1523, 0.8889, 0.1519, 0.8907, 0.1267, 0.8823, 0.1269, 0.8807, 0.1526, 0.8873, 0.1523, 0.8889, 0.1269, 0.8807, 0.1271, 0.8796, 0.1528, 0.8863, 0.1526, 0.8873, 0.1271, 0.8796, 0.1271, 0.8792, 0.1529, 0.8859, 0.1528, 0.8863, 0.09944, 0.8812, 0.09947, 0.8793, 0.1267, 0.8823, 0.1264, 0.8842, 0.09947, 0.8793, 0.09949, 0.8776, 0.1269, 0.8807, 0.1267, 0.8823, 0.09949, 0.8776, 0.09951, 0.8766, 0.1271, 0.8796, 0.1269, 0.8807, 0.09951, 0.8766, 0.09952, 0.8762, 0.1271, 0.8792, 0.1271, 0.8796, 0.0753, 0.8824, 0.07521, 0.8805, 0.09947, 0.8793, 0.09944, 0.8812, 0.07521, 0.8805, 0.07513, 0.879, 0.09949, 0.8776, 0.09947, 0.8793, 0.07513, 0.879, 0.07508, 0.8779, 0.09951, 0.8766, 0.09949, 0.8776, 0.07508, 0.8779, 0.07506, 0.8776, 0.09952, 0.8762, 0.09951, 0.8766, 0.03069, 0.8954, 0.02954, 0.8941, 0.04213, 0.887, 0.04269, 0.8886, 0.02954, 0.8941, 0.02857, 0.893, 0.04166, 0.8856, 0.04213, 0.887, 0.02857, 0.893, 0.02792, 0.8923, 0.04134, 0.8847, 0.04166, 0.8856, 0.02792, 0.8923, 0.02769, 0.892, 0.04123, 0.8844, 0.04134, 0.8847, 0.006439, 0.9152, 0.004974, 0.9143, 0.02325, 0.9025, 0.02457, 0.9037, 0.004974, 0.9143, 0.003762, 0.9133, 0.02213, 0.9016, 0.02325, 0.9025, 0.003762, 0.9133, 0.002952, 0.9127, 0.02138, 0.9009, 0.02213, 0.9016, 0.002952, 0.9127, 0.002667, 0.9125, 0.02112, 0.9007, 0.02138, 0.9009, 0.006439, 0.9152, 0.004433, 0.9161, 0.004974, 0.9143, 0.004433, 0.9161, 0.002702, 0.9169, 0.003762, 0.9133, 0.004974, 0.9143, 0.002702, 0.9169, 0.001546, 0.9174, 0.002952, 0.9127, 0.003762, 0.9133, 0.001546, 0.9174, 0.001139, 0.9176, 0.002667, 0.9125, 0.002952, 0.9127, 0.02254, 0.9216, 0.02197, 0.9232, 0.004433, 0.9161, 0.006439, 0.9152, 0.02197, 0.9232, 0.02148, 0.9245, 0.002702, 0.9169, 0.004433, 0.9161, 0.02148, 0.9245, 0.02115, 0.9254, 0.001546, 0.9174, 0.002702, 0.9169, 0.02115, 0.9254, 0.02104, 0.9257, 0.001139, 0.9176, 0.001546, 0.9174, 0.04087, 0.928, 0.04042, 0.9296, 0.02197, 0.9232, 0.02254, 0.9216, 0.04042, 0.9296, 0.04005, 0.931, 0.02148, 0.9245, 0.02197, 0.9232, 0.04005, 0.931, 0.03979, 0.9319, 0.02115, 0.9254, 0.02148, 0.9245, 0.03979, 0.9319, 0.0397, 0.9323, 0.02104, 0.9257, 0.02115, 0.9254, 0.05318, 0.9316, 0.05282, 0.9333, 0.04042, 0.9296, 0.04087, 0.928, 0.05282, 0.9333, 0.05251, 0.9348, 0.04005, 0.931, 0.04042, 0.9296, 0.05251, 0.9348, 0.0523, 0.9358, 0.03979, 0.9319, 0.04005, 0.931, 0.0523, 0.9358, 0.05223, 0.9361, 0.0397, 0.9323, 0.03979, 0.9319, 0.09434, 0.9395, 0.0935, 0.9413, 0.07158, 0.9377, 0.07195, 0.9359, 0.0935, 0.9413, 0.09279, 0.9429, 0.07127, 0.9392, 0.07158, 0.9377, 0.09279, 0.9429, 0.09232, 0.9439, 0.07106, 0.9403, 0.07127, 0.9392, 0.09232, 0.9439, 0.09215, 0.9443, 0.07099, 0.9406, 0.07106, 0.9403, 0.1519, 0.8907, 0.1523, 0.8889, 0.1809, 0.8948, 0.1806, 0.8967, 0.1523, 0.8889, 0.1526, 0.8873, 0.1811, 0.8932, 0.1809, 0.8948, 0.1526, 0.8873, 0.1528, 0.8863, 0.1812, 0.8921, 0.1811, 0.8932, 0.1528, 0.8863, 0.1529, 0.8859, 0.1813, 0.8918, 0.1812, 0.8921, 0.2097, 0.9178, 0.2099, 0.9194, 0.1911, 0.9241, 0.1908, 0.9225, 0.2099, 0.9194, 0.21, 0.9209, 0.1913, 0.9255, 0.1911, 0.9241, 0.21, 0.9209, 0.2101, 0.9218, 0.1915, 0.9265, 0.1913, 0.9255, 0.2101, 0.9218, 0.2102, 0.9222, 0.1916, 0.9268, 0.1915, 0.9265, 0.1794, 0.927, 0.1797, 0.9289, 0.1489, 0.9352, 0.1486, 0.9333, 0.1797, 0.9289, 0.1799, 0.9305, 0.1491, 0.9368, 0.1489, 0.9352, 0.1799, 0.9305, 0.1801, 0.9316, 0.1494, 0.9379, 0.1491, 0.9368, 0.1801, 0.9316, 0.1801, 0.9319, 0.1496, 0.9382, 0.1494, 0.9379, 0.2094, 0.9051, 0.2099, 0.9035, 0.2293, 0.91, 0.2285, 0.9115, 0.2099, 0.9035, 0.2103, 0.9021, 0.2301, 0.9088, 0.2293, 0.91, 0.2103, 0.9021, 0.2105, 0.9012, 0.2306, 0.908, 0.2301, 0.9088, 0.2105, 0.9012, 0.2106, 0.9009, 0.2307, 0.9077, 0.2306, 0.908, 0.2106, 0.9009, 0.2105, 0.9012, 0.1932, 0.8961, 0.1932, 0.8958, 0.2105, 0.9012, 0.2103, 0.9021, 0.193, 0.897, 0.1932, 0.8961, 0.2103, 0.9021, 0.2099, 0.9035, 0.1928, 0.8984, 0.193, 0.897, 0.2099, 0.9035, 0.2094, 0.9051, 0.1925, 0.9001, 0.1928, 0.8984, 0.1271, 0.8792, 0.1271, 0.8796, 0.1528, 0.8863, 0.1529, 0.8859, 0.1271, 0.8796, 0.1269, 0.8807, 0.1526, 0.8873, 0.1528, 0.8863, 0.1269, 0.8807, 0.1267, 0.8823, 0.1523, 0.8889, 0.1526, 0.8873, 0.1267, 0.8823, 0.1264, 0.8842, 0.1519, 0.8907, 0.1523, 0.8889, 0.02457, 0.9037, 0.02325, 0.9025, 0.02954, 0.8941, 0.03069, 0.8954, 0.02325, 0.9025, 0.02213, 0.9016, 0.02857, 0.893, 0.02954, 0.8941, 0.02213, 0.9016, 0.02138, 0.9009, 0.02792, 0.8923, 0.02857, 0.893, 0.02138, 0.9009, 0.02112, 0.9007, 0.02769, 0.892, 0.02792, 0.8923, 0.09952, 0.8762, 0.09951, 0.8766, 0.1271, 0.8796, 0.1271, 0.8792, 0.09951, 0.8766, 0.09949, 0.8776, 0.1269, 0.8807, 0.1271, 0.8796, 0.09949, 0.8776, 0.09947, 0.8793, 0.1267, 0.8823, 0.1269, 0.8807, 0.09947, 0.8793, 0.09944, 0.8812, 0.1264, 0.8842, 0.1267, 0.8823, 0.07506, 0.8776, 0.07508, 0.8779, 0.09951, 0.8766, 0.09952, 0.8762, 0.07508, 0.8779, 0.07513, 0.879, 0.09949, 0.8776, 0.09951, 0.8766, 0.07513, 0.879, 0.07521, 0.8805, 0.09947, 0.8793, 0.09949, 0.8776, 0.07521, 0.8805, 0.0753, 0.8824, 0.09944, 0.8812, 0.09947, 0.8793, 0.02769, 0.892, 0.02792, 0.8923, 0.04134, 0.8847, 0.04123, 0.8844, 0.02792, 0.8923, 0.02857, 0.893, 0.04166, 0.8856, 0.04134, 0.8847, 0.02857, 0.893, 0.02954, 0.8941, 0.04213, 0.887, 0.04166, 0.8856, 0.02954, 0.8941, 0.03069, 0.8954, 0.04269, 0.8886, 0.04213, 0.887, 0.002667, 0.9125, 0.002952, 0.9127, 0.02138, 0.9009, 0.02112, 0.9007, 0.002952, 0.9127, 0.003762, 0.9133, 0.02213, 0.9016, 0.02138, 0.9009, 0.003762, 0.9133, 0.004974, 0.9143, 0.02325, 0.9025, 0.02213, 0.9016, 0.004974, 0.9143, 0.006439, 0.9152, 0.02457, 0.9037, 0.02325, 0.9025, 0.001139, 0.9176, 0.001546, 0.9174, 0.002952, 0.9127, 0.002667, 0.9125, 0.001546, 0.9174, 0.002702, 0.9169, 0.003762, 0.9133, 0.002952, 0.9127, 0.002702, 0.9169, 0.004433, 0.9161, 0.004974, 0.9143, 0.003762, 0.9133, 0.004433, 0.9161, 0.006439, 0.9152, 0.004974, 0.9143, 0.02104, 0.9257, 0.02115, 0.9254, 0.001546, 0.9174, 0.001139, 0.9176, 0.02115, 0.9254, 0.02148, 0.9245, 0.002702, 0.9169, 0.001546, 0.9174, 0.02148, 0.9245, 0.02197, 0.9232, 0.004433, 0.9161, 0.002702, 0.9169, 0.02197, 0.9232, 0.02254, 0.9216, 0.006439, 0.9152, 0.004433, 0.9161, 0.0397, 0.9323, 0.03979, 0.9319, 0.02115, 0.9254, 0.02104, 0.9257, 0.03979, 0.9319, 0.04005, 0.931, 0.02148, 0.9245, 0.02115, 0.9254, 0.04005, 0.931, 0.04042, 0.9296, 0.02197, 0.9232, 0.02148, 0.9245, 0.04042, 0.9296, 0.04087, 0.928, 0.02254, 0.9216, 0.02197, 0.9232, 0.05223, 0.9361, 0.0523, 0.9358, 0.03979, 0.9319, 0.0397, 0.9323, 0.0523, 0.9358, 0.05251, 0.9348, 0.04005, 0.931, 0.03979, 0.9319, 0.05251, 0.9348, 0.05282, 0.9333, 0.04042, 0.9296, 0.04005, 0.931, 0.05282, 0.9333, 0.05318, 0.9316, 0.04087, 0.928, 0.04042, 0.9296, 0.09215, 0.9443, 0.09232, 0.9439, 0.07106, 0.9403, 0.07099, 0.9406, 0.09232, 0.9439, 0.09279, 0.9429, 0.07127, 0.9392, 0.07106, 0.9403, 0.09279, 0.9429, 0.0935, 0.9413, 0.07158, 0.9377, 0.07127, 0.9392, 0.0935, 0.9413, 0.09434, 0.9395, 0.07195, 0.9359, 0.07158, 0.9377, 0.1529, 0.8859, 0.1528, 0.8863, 0.1812, 0.8921, 0.1813, 0.8918, 0.1528, 0.8863, 0.1526, 0.8873, 0.1811, 0.8932, 0.1812, 0.8921, 0.1526, 0.8873, 0.1523, 0.8889, 0.1809, 0.8948, 0.1811, 0.8932, 0.1523, 0.8889, 0.1519, 0.8907, 0.1806, 0.8967, 0.1809, 0.8948, 0.2102, 0.9222, 0.2101, 0.9218, 0.1915, 0.9265, 0.1916, 0.9268, 0.2101, 0.9218, 0.21, 0.9209, 0.1913, 0.9255, 0.1915, 0.9265, 0.21, 0.9209, 0.2099, 0.9194, 0.1911, 0.9241, 0.1913, 0.9255, 0.2099, 0.9194, 0.2097, 0.9178, 0.1908, 0.9225, 0.1911, 0.9241, 0.1801, 0.9319, 0.1801, 0.9316, 0.1494, 0.9379, 0.1496, 0.9382, 0.1801, 0.9316, 0.1799, 0.9305, 0.1491, 0.9368, 0.1494, 0.9379, 0.1799, 0.9305, 0.1797, 0.9289, 0.1489, 0.9352, 0.1491, 0.9368, 0.1797, 0.9289, 0.1794, 0.927, 0.1486, 0.9333, 0.1489, 0.9352, 0.2106, 0.9009, 0.2105, 0.9012, 0.2306, 0.908, 0.2307, 0.9077, 0.2105, 0.9012, 0.2103, 0.9021, 0.2301, 0.9088, 0.2306, 0.908, 0.2103, 0.9021, 0.2099, 0.9035, 0.2293, 0.91, 0.2301, 0.9088, 0.2099, 0.9035, 0.2094, 0.9051, 0.2285, 0.9115, 0.2293, 0.91, 0.2094, 0.9051, 0.2099, 0.9035, 0.1928, 0.8984, 0.1925, 0.9001, 0.2099, 0.9035, 0.2103, 0.9021, 0.193, 0.897, 0.1928, 0.8984, 0.2103, 0.9021, 0.2105, 0.9012, 0.1932, 0.8961, 0.193, 0.897, 0.2105, 0.9012, 0.2106, 0.9009, 0.1932, 0.8958, 0.1932, 0.8961, 0.02112, 0.9007, 0.02138, 0.9009, 0.02792, 0.8923, 0.02769, 0.892, 0.02138, 0.9009, 0.02213, 0.9016, 0.02857, 0.893, 0.02792, 0.8923, 0.02213, 0.9016, 0.02325, 0.9025, 0.02954, 0.8941, 0.02857, 0.893, 0.02325, 0.9025, 0.02457, 0.9037, 0.03069, 0.8954, 0.02954, 0.8941, 0.2485, 0.9238, 0.2476, 0.9234, 0.2306, 0.908, 0.2307, 0.9077, 0.2476, 0.9234, 0.2449, 0.9222, 0.2301, 0.9088, 0.2306, 0.908, 0.2449, 0.9222, 0.2408, 0.9204, 0.2293, 0.91, 0.2301, 0.9088, 0.2408, 0.9204, 0.236, 0.9183, 0.2285, 0.9115, 0.2293, 0.91, 0.236, 0.9183, 0.2408, 0.9204, 0.2293, 0.91, 0.2285, 0.9115, 0.2408, 0.9204, 0.2449, 0.9222, 0.2301, 0.9088, 0.2293, 0.91, 0.2449, 0.9222, 0.2476, 0.9234, 0.2306, 0.908, 0.2301, 0.9088, 0.2476, 0.9234, 0.2485, 0.9238, 0.2307, 0.9077, 0.2306, 0.908, 0.2298, 0.9178, 0.2297, 0.9195, 0.2408, 0.9204, 0.236, 0.9183, 0.2297, 0.9195, 0.2296, 0.9209, 0.2449, 0.9222, 0.2408, 0.9204, 0.2296, 0.9209, 0.2296, 0.9219, 0.2476, 0.9234, 0.2449, 0.9222, 0.2296, 0.9219, 0.2296, 0.9222, 0.2485, 0.9238, 0.2476, 0.9234, 0.2298, 0.9178, 0.2297, 0.9195, 0.2099, 0.9194, 0.2097, 0.9178, 0.2297, 0.9195, 0.2296, 0.9209, 0.21, 0.9209, 0.2099, 0.9194, 0.2296, 0.9209, 0.2296, 0.9219, 0.2101, 0.9218, 0.21, 0.9209, 0.2296, 0.9219, 0.2296, 0.9222, 0.2102, 0.9222, 0.2101, 0.9218, 0.2097, 0.9178, 0.2099, 0.9194, 0.2297, 0.9195, 0.2298, 0.9178, 0.2099, 0.9194, 0.21, 0.9209, 0.2296, 0.9209, 0.2297, 0.9195, 0.21, 0.9209, 0.2101, 0.9218, 0.2296, 0.9219, 0.2296, 0.9209, 0.2101, 0.9218, 0.2102, 0.9222, 0.2296, 0.9222, 0.2296, 0.9219, 0.236, 0.9183, 0.2408, 0.9204, 0.2297, 0.9195, 0.2298, 0.9178, 0.2408, 0.9204, 0.2449, 0.9222, 0.2296, 0.9209, 0.2297, 0.9195, 0.2449, 0.9222, 0.2476, 0.9234, 0.2296, 0.9219, 0.2296, 0.9209, 0.2476, 0.9234, 0.2485, 0.9238, 0.2296, 0.9222, 0.2296, 0.9219, 0.02254, 0.9216, 0.006439, 0.9152, 0.02457, 0.9037, 0.0421, 0.9012, 0.02457, 0.9037, 0.03069, 0.8954, 0.04269, 0.8886, 0.05486, 0.9009, 0.0421, 0.9012, 0.04269, 0.8886, 0.0557, 0.8856, 0.0975, 0.9034, 0.09434, 0.9395, 0.07195, 0.9359, 0.07411, 0.9011, 0.1799, 0.9138, 0.1794, 0.927, 0.1486, 0.9333, 0.1489, 0.9125, 0.2096, 0.9126, 0.2097, 0.9178, 0.1908, 0.9225, 0.1915, 0.9127, 0.2291, 0.9148, 0.2298, 0.9178, 0.2097, 0.9178, 0.2096, 0.9126, 0.236, 0.9183, 0.2298, 0.9178, 0.2291, 0.9148, 0.1489, 0.9125, 0.1486, 0.9333, 0.1256, 0.9361, 0.126, 0.9092, 0.126, 0.9092, 0.1256, 0.9361, 0.09434, 0.9395, 0.0975, 0.9034, 0.2096, 0.9126, 0.2292, 0.9148, 0.2285, 0.9115, 0.2094, 0.9051, 0.1915, 0.9127, 0.2096, 0.9126, 0.2094, 0.9051, 0.1925, 0.9001, 0.1489, 0.9125, 0.1486, 0.9333, 0.1794, 0.927, 0.1799, 0.9138, 0.126, 0.9092, 0.1256, 0.9361, 0.1486, 0.9333, 0.1489, 0.9125, 0.0975, 0.9034, 0.09434, 0.9395, 0.1256, 0.9361, 0.126, 0.9092, 0.07411, 0.9011, 0.07195, 0.9359, 0.09434, 0.9395, 0.0975, 0.9034, 0.02457, 0.9037, 0.006439, 0.9152, 0.02254, 0.9216, 0.02457, 0.9037, 0.02254, 0.9216, 0.04087, 0.928, 0.0421, 0.9012, 0.05318, 0.9316, 0.04087, 0.928, 0.0421, 0.9012, 0.05486, 0.9009, 0.2291, 0.9148, 0.2285, 0.9115, 0.236, 0.9183, 0.236, 0.9183, 0.2285, 0.9115, 0.2292, 0.9148, 0.09944, 0.8812, 0.0975, 0.9034, 0.07411, 0.9011, 0.0753, 0.8824, 0.1264, 0.8842, 0.126, 0.9092, 0.0975, 0.9034, 0.09944, 0.8812, 0.1519, 0.8907, 0.1489, 0.9125, 0.126, 0.9092, 0.1264, 0.8842, 0.1806, 0.8967, 0.1799, 0.9138, 0.1489, 0.9125, 0.1519, 0.8907, 0.2094, 0.9051, 0.2096, 0.9126, 0.1915, 0.9127, 0.1925, 0.9001, 0.2285, 0.9115, 0.2291, 0.9148, 0.2096, 0.9126, 0.2094, 0.9051, 0.04087, 0.928, 0.02254, 0.9216, 0.02457, 0.9037, 0.0421, 0.9012, 0.0753, 0.8824, 0.07411, 0.9011, 0.0975, 0.9034, 0.09944, 0.8812, 0.09944, 0.8812, 0.0975, 0.9034, 0.126, 0.9092, 0.1264, 0.8842, 0.1264, 0.8842, 0.126, 0.9092, 0.1489, 0.9125, 0.1519, 0.8907, 0.1519, 0.8907, 0.1489, 0.9125, 0.1799, 0.9138, 0.1806, 0.8967, 0.1908, 0.9225, 0.2097, 0.9178, 0.2096, 0.9126, 0.1915, 0.9127, 0.2097, 0.9178, 0.2298, 0.9178, 0.2292, 0.9148, 0.2096, 0.9126, 0.03069, 0.8954, 0.02457, 0.9037, 0.0421, 0.9012, 0.04269, 0.8886, 0.04269, 0.8886, 0.0421, 0.9012, 0.05486, 0.9009, 0.0557, 0.8856, 0.0421, 0.9012, 0.04087, 0.928, 0.05318, 0.9316, 0.05486, 0.9009, 0.04213, 0.887, 0.04269, 0.8886, 0.0557, 0.8856, 0.05534, 0.8839, 0.04166, 0.8856, 0.04213, 0.887, 0.05534, 0.8839, 0.05504, 0.8825, 0.04134, 0.8847, 0.04166, 0.8856, 0.05504, 0.8825, 0.05483, 0.8815, 0.04123, 0.8844, 0.04134, 0.8847, 0.05483, 0.8815, 0.05476, 0.8811, 0.04134, 0.8847, 0.04123, 0.8844, 0.05476, 0.8811, 0.05483, 0.8815, 0.04166, 0.8856, 0.04134, 0.8847, 0.05483, 0.8815, 0.05504, 0.8825, 0.04213, 0.887, 0.04166, 0.8856, 0.05504, 0.8825, 0.05534, 0.8839, 0.04269, 0.8886, 0.04213, 0.887, 0.05534, 0.8839, 0.0557, 0.8856, 0.04123, 0.8844, 0.04123, 0.8844, 0.05476, 0.8811, 0.05476, 0.8811, 0.1928, 0.8984, 0.1925, 0.9001, 0.1806, 0.8967, 0.1809, 0.8948, 0.193, 0.897, 0.1928, 0.8984, 0.1809, 0.8948, 0.1811, 0.8932, 0.1932, 0.8961, 0.193, 0.897, 0.1811, 0.8932, 0.1812, 0.8921, 0.1932, 0.8958, 0.1932, 0.8961, 0.1812, 0.8921, 0.1813, 0.8918, 0.1932, 0.8958, 0.1932, 0.8958, 0.1813, 0.8918, 0.1813, 0.8918, 0.1932, 0.8961, 0.1932, 0.8958, 0.1813, 0.8918, 0.1812, 0.8921, 0.193, 0.897, 0.1932, 0.8961, 0.1812, 0.8921, 0.1811, 0.8932, 0.1928, 0.8984, 0.193, 0.897, 0.1811, 0.8932, 0.1809, 0.8948, 0.1925, 0.9001, 0.1928, 0.8984, 0.1809, 0.8948, 0.1806, 0.8967, 0.1915, 0.9127, 0.1925, 0.9001, 0.1806, 0.8967, 0.1799, 0.9138, 0.1908, 0.9225, 0.1915, 0.9127, 0.1799, 0.9138, 0.1794, 0.927, 0.1911, 0.9241, 0.1908, 0.9225, 0.1794, 0.927, 0.1797, 0.9289, 0.1913, 0.9255, 0.1911, 0.9241, 0.1797, 0.9289, 0.1799, 0.9305, 0.1915, 0.9265, 0.1913, 0.9255, 0.1799, 0.9305, 0.1801, 0.9316, 0.1916, 0.9268, 0.1915, 0.9265, 0.1801, 0.9316, 0.1801, 0.9319, 0.1916, 0.9268, 0.1916, 0.9268, 0.1801, 0.9319, 0.1801, 0.9319, 0.1915, 0.9265, 0.1916, 0.9268, 0.1801, 0.9319, 0.1801, 0.9316, 0.1913, 0.9255, 0.1915, 0.9265, 0.1801, 0.9316, 0.1799, 0.9305, 0.1911, 0.9241, 0.1913, 0.9255, 0.1799, 0.9305, 0.1797, 0.9289, 0.1908, 0.9225, 0.1911, 0.9241, 0.1797, 0.9289, 0.1794, 0.927, 0.1915, 0.9127, 0.1908, 0.9225, 0.1794, 0.927, 0.1799, 0.9138, 0.1925, 0.9001, 0.1915, 0.9127, 0.1799, 0.9138, 0.1806, 0.8967, 0.0557, 0.8856, 0.05534, 0.8839, 0.07521, 0.8805, 0.0753, 0.8824, 0.05486, 0.9009, 0.0557, 0.8856, 0.0753, 0.8824, 0.07411, 0.9011, 0.05318, 0.9316, 0.05486, 0.9009, 0.07411, 0.9011, 0.07195, 0.9359, 0.05282, 0.9333, 0.05318, 0.9316, 0.07195, 0.9359, 0.07158, 0.9377, 0.05251, 0.9348, 0.05282, 0.9333, 0.07158, 0.9377, 0.07127, 0.9392, 0.0523, 0.9358, 0.05251, 0.9348, 0.07127, 0.9392, 0.07106, 0.9403, 0.05223, 0.9361, 0.0523, 0.9358, 0.07106, 0.9403, 0.07099, 0.9406, 0.05223, 0.9361, 0.05223, 0.9361, 0.07099, 0.9406, 0.07099, 0.9406, 0.0523, 0.9358, 0.05223, 0.9361, 0.07099, 0.9406, 0.07106, 0.9403, 0.05251, 0.9348, 0.0523, 0.9358, 0.07106, 0.9403, 0.07127, 0.9392, 0.05282, 0.9333, 0.05251, 0.9348, 0.07127, 0.9392, 0.07158, 0.9377, 0.05318, 0.9316, 0.05282, 0.9333, 0.07158, 0.9377, 0.07195, 0.9359, 0.05486, 0.9009, 0.05318, 0.9316, 0.07195, 0.9359, 0.07411, 0.9011, 0.0557, 0.8856, 0.05486, 0.9009, 0.07411, 0.9011, 0.0753, 0.8824, 0.05534, 0.8839, 0.0557, 0.8856, 0.0753, 0.8824, 0.07521, 0.8805, 0.05504, 0.8825, 0.05534, 0.8839, 0.07521, 0.8805, 0.07513, 0.879, 0.05483, 0.8815, 0.05504, 0.8825, 0.07513, 0.879, 0.07508, 0.8779, 0.05476, 0.8811, 0.05483, 0.8815, 0.07508, 0.8779, 0.07506, 0.8776, 0.05476, 0.8811, 0.05476, 0.8811, 0.07506, 0.8776, 0.07506, 0.8776, 0.05483, 0.8815, 0.05476, 0.8811, 0.07506, 0.8776, 0.07508, 0.8779, 0.05504, 0.8825, 0.05483, 0.8815, 0.07508, 0.8779, 0.07513, 0.879, 0.05534, 0.8839, 0.05504, 0.8825, 0.07513, 0.879, 0.07521, 0.8805, 0.1254, 0.9361, 0.1257, 0.9379, 0.0935, 0.9413, 0.09434, 0.9395, 0.1257, 0.9379, 0.126, 0.9394, 0.09279, 0.9429, 0.0935, 0.9413, 0.126, 0.9394, 0.1262, 0.9404, 0.09232, 0.9439, 0.09279, 0.9429, 0.1262, 0.9404, 0.1262, 0.9407, 0.09215, 0.9443, 0.09232, 0.9439, 0.1262, 0.9407, 0.1262, 0.9407, 0.09215, 0.9443, 0.09215, 0.9443, 0.1262, 0.9407, 0.1262, 0.9404, 0.09232, 0.9439, 0.09215, 0.9443, 0.1262, 0.9404, 0.126, 0.9394, 0.09279, 0.9429, 0.09232, 0.9439, 0.126, 0.9394, 0.1257, 0.9379, 0.0935, 0.9413, 0.09279, 0.9429, 0.1257, 0.9379, 0.1254, 0.9361, 0.09434, 0.9395, 0.0935, 0.9413, 0.1489, 0.9352, 0.1486, 0.9333, 0.1254, 0.9361, 0.1257, 0.9379, 0.1491, 0.9368, 0.1489, 0.9352, 0.1257, 0.9379, 0.126, 0.9394, 0.1494, 0.9379, 0.1491, 0.9368, 0.126, 0.9394, 0.1262, 0.9404, 0.1496, 0.9382, 0.1494, 0.9379, 0.1262, 0.9404, 0.1262, 0.9407, 0.1496, 0.9382, 0.1496, 0.9382, 0.1262, 0.9407, 0.1262, 0.9407, 0.1494, 0.9379, 0.1496, 0.9382, 0.1262, 0.9407, 0.1262, 0.9404, 0.1491, 0.9368, 0.1494, 0.9379, 0.1262, 0.9404, 0.126, 0.9394, 0.1489, 0.9352, 0.1491, 0.9368, 0.126, 0.9394, 0.1257, 0.9379, 0.1486, 0.9333, 0.1489, 0.9352, 0.1257, 0.9379, 0.1254, 0.9361, 0.009013, 0.7918, 0.01329, 0.8238, 0.01329, 0.8238, 0.009013, 0.7918, 0.01329, 0.8238, 0.02534, 0.8461, 0.02534, 0.8461, 0.01329, 0.8238, 0.2232, 0.8649, 0.2284, 0.8573, 0.1792, 0.8401, 0.08578, 0.839, 0.05761, 0.8332, 0.05761, 0.8332, 0.08578, 0.839, 0.02534, 0.8461, 0.05366, 0.8566, 0.05366, 0.8566, 0.02534, 0.8461, 0.08304, 0.8646, 0.1311, 0.871, 0.1311, 0.871, 0.08304, 0.8646, 0.1311, 0.871, 0.1744, 0.875, 0.1744, 0.875, 0.1311, 0.871, 0.01621, 0.7899, 0.01273, 0.7892, 0.01273, 0.7892, 0.01621, 0.7899, 0.03715, 0.825, 0.01621, 0.7899, 0.01621, 0.7899, 0.03715, 0.825, 0.02753, 0.8436, 0.01617, 0.8229, 0.01233, 0.7933, 0.01342, 0.7925, 0.01395, 0.7926, 0.03518, 0.8275, 0.2308, 0.8593, 0.2308, 0.8593, 0.226, 0.8663, 0.226, 0.8663, 0.2411, 0.8489, 0.1794, 0.837, 0.1794, 0.837, 0.2411, 0.8489, 0.2308, 0.8593, 0.2411, 0.8489, 0.2411, 0.8489, 0.2308, 0.8593, 0.05761, 0.8332, 0.03715, 0.825, 0.03715, 0.825, 0.05761, 0.8332, 0.2218, 0.8856, 0.2218, 0.8856, 0.1744, 0.875, 0.1744, 0.875, 0.1334, 0.8397, 0.08578, 0.839, 0.08578, 0.839, 0.1334, 0.8397, 0.006376, 0.7872, 0.01047, 0.7932, 0.01047, 0.7932, 0.006376, 0.7872, 0.0132, 0.7917, 0.0132, 0.7917, 0.011, 0.7933, 0.011, 0.7933, 0.009399, 0.7845, 0.006498, 0.7865, 0.006498, 0.7865, 0.009399, 0.7845, 0.006783, 0.7869, 0.01078, 0.793, 0.01298, 0.7914, 0.009684, 0.7849, 0.01009, 0.7846, 0.01329, 0.7912, 0.01329, 0.7912, 0.01009, 0.7846, 0.006783, 0.7869, 0.006376, 0.7872, 0.006498, 0.7865, 0.006783, 0.7869, 0.006498, 0.7865, 0.006376, 0.7872, 0.009684, 0.7849, 0.009399, 0.7845, 0.01009, 0.7846, 0.009684, 0.7849, 0.01009, 0.7846, 0.009399, 0.7845, 0.01078, 0.793, 0.011, 0.7933, 0.01047, 0.7932, 0.01298, 0.7914, 0.01329, 0.7912, 0.0132, 0.7917, 0.01078, 0.793, 0.01047, 0.7932, 0.011, 0.7933, 0.01298, 0.7914, 0.0132, 0.7917, 0.01329, 0.7912, 0.006783, 0.7869, 0.006498, 0.7865, 0.009399, 0.7845, 0.009684, 0.7849, 0.006498, 0.7865, 0.006783, 0.7869, 0.009684, 0.7849, 0.009399, 0.7845, 0.01009, 0.7846, 0.009399, 0.7845, 0.009399, 0.7845, 0.01009, 0.7846, 0.006498, 0.7865, 0.006376, 0.7872, 0.006376, 0.7872, 0.006498, 0.7865, 0.011, 0.7933, 0.01078, 0.793, 0.01298, 0.7914, 0.0132, 0.7917, 0.01078, 0.793, 0.011, 0.7933, 0.0132, 0.7917, 0.01298, 0.7914, 0.0132, 0.7917, 0.01329, 0.7912, 0.01329, 0.7912, 0.0132, 0.7917, 0.01047, 0.7932, 0.011, 0.7933, 0.011, 0.7933, 0.01047, 0.7932, 0.009684, 0.7849, 0.01009, 0.7846, 0.01329, 0.7912, 0.01298, 0.7914, 0.01298, 0.7914, 0.01329, 0.7912, 0.01009, 0.7846, 0.009684, 0.7849, 0.006376, 0.7872, 0.006783, 0.7869, 0.01078, 0.793, 0.01047, 0.7932, 0.006783, 0.7869, 0.006376, 0.7872, 0.01047, 0.7932, 0.01078, 0.793, 0.009684, 0.7849, 0.01298, 0.7914, 0.01078, 0.793, 0.006783, 0.7869, 0.01375, 0.7842, 0.01217, 0.7913, 0.01217, 0.7913, 0.01375, 0.7842, 0.01509, 0.7923, 0.01509, 0.7923, 0.01246, 0.7917, 0.01246, 0.7917, 0.0178, 0.7846, 0.01434, 0.7838, 0.01434, 0.7838, 0.0178, 0.7846, 0.01423, 0.7843, 0.01254, 0.7914, 0.01517, 0.7919, 0.0177, 0.7851, 0.01818, 0.7852, 0.01554, 0.792, 0.01554, 0.792, 0.01818, 0.7852, 0.01423, 0.7843, 0.01375, 0.7842, 0.01434, 0.7838, 0.01423, 0.7843, 0.01434, 0.7838, 0.01375, 0.7842, 0.0177, 0.7851, 0.0178, 0.7846, 0.01818, 0.7852, 0.0177, 0.7851, 0.01818, 0.7852, 0.0178, 0.7846, 0.01254, 0.7914, 0.01246, 0.7917, 0.01217, 0.7913, 0.01517, 0.7919, 0.01554, 0.792, 0.01509, 0.7923, 0.01254, 0.7914, 0.01217, 0.7913, 0.01246, 0.7917, 0.01517, 0.7919, 0.01509, 0.7923, 0.01554, 0.792, 0.01423, 0.7843, 0.01434, 0.7838, 0.0178, 0.7846, 0.0177, 0.7851, 0.01434, 0.7838, 0.01423, 0.7843, 0.0177, 0.7851, 0.0178, 0.7846, 0.01818, 0.7852, 0.0178, 0.7846, 0.0178, 0.7846, 0.01818, 0.7852, 0.01434, 0.7838, 0.01375, 0.7842, 0.01375, 0.7842, 0.01434, 0.7838, 0.01246, 0.7917, 0.01254, 0.7914, 0.01517, 0.7919, 0.01509, 0.7923, 0.01254, 0.7914, 0.01246, 0.7917, 0.01509, 0.7923, 0.01517, 0.7919, 0.01509, 0.7923, 0.01554, 0.792, 0.01554, 0.792, 0.01509, 0.7923, 0.01217, 0.7913, 0.01246, 0.7917, 0.01246, 0.7917, 0.01217, 0.7913, 0.0177, 0.7851, 0.01818, 0.7852, 0.01554, 0.792, 0.01517, 0.7919, 0.01517, 0.7919, 0.01554, 0.792, 0.01818, 0.7852, 0.0177, 0.7851, 0.01375, 0.7842, 0.01423, 0.7843, 0.01254, 0.7914, 0.01217, 0.7913, 0.01423, 0.7843, 0.01375, 0.7842, 0.01217, 0.7913, 0.01254, 0.7914, 0.0177, 0.7851, 0.01517, 0.7919, 0.01254, 0.7914, 0.01423, 0.7843, 0.2218, 0.8856, 0.2234, 0.8744, 0.2234, 0.8744, 0.2218, 0.8856, 0.05366, 0.8566, 0.08304, 0.8646, 0.08304, 0.8646, 0.05366, 0.8566, 0.226, 0.8663, 0.226, 0.8663, 0.2234, 0.8744, 0.2234, 0.8744, 0.1794, 0.837, 0.1334, 0.8397, 0.1334, 0.8397, 0.1794, 0.837, 0.02534, 0.8461, 0.01329, 0.8238, 0.01413, 0.8236, 0.02598, 0.8454, 0.02598, 0.8454, 0.01413, 0.8236, 0.01617, 0.8229, 0.02753, 0.8436, 0.05366, 0.8566, 0.02534, 0.8461, 0.02598, 0.8454, 0.05393, 0.8557, 0.05393, 0.8557, 0.02598, 0.8454, 0.02753, 0.8436, 0.0546, 0.8536, 0.08304, 0.8646, 0.05366, 0.8566, 0.05393, 0.8557, 0.08322, 0.8637, 0.08322, 0.8637, 0.05393, 0.8557, 0.0546, 0.8536, 0.08365, 0.8616, 0.1311, 0.871, 0.08304, 0.8646, 0.08322, 0.8637, 0.1312, 0.8701, 0.1312, 0.8701, 0.08322, 0.8637, 0.08365, 0.8616, 0.1314, 0.8679, 0.1794, 0.837, 0.2411, 0.8489, 0.2393, 0.8494, 0.1793, 0.8379, 0.1793, 0.8379, 0.2393, 0.8494, 0.2349, 0.8507, 0.1792, 0.8401, 0.1334, 0.8397, 0.1794, 0.837, 0.1793, 0.8379, 0.1334, 0.8406, 0.1334, 0.8406, 0.1793, 0.8379, 0.1792, 0.8401, 0.1334, 0.8428, 0.08578, 0.839, 0.1334, 0.8397, 0.1334, 0.8406, 0.08567, 0.8399, 0.08567, 0.8399, 0.1334, 0.8406, 0.1334, 0.8428, 0.0854, 0.842, 0.0546, 0.8536, 0.02753, 0.8436, 0.02598, 0.8454, 0.05393, 0.8557, 0.05393, 0.8557, 0.02598, 0.8454, 0.02534, 0.8461, 0.05366, 0.8566, 0.02753, 0.8436, 0.01617, 0.8229, 0.01413, 0.8236, 0.02598, 0.8454, 0.02598, 0.8454, 0.01413, 0.8236, 0.01329, 0.8238, 0.02534, 0.8461, 0.01273, 0.7892, 0.01621, 0.7899, 0.01555, 0.7907, 0.01293, 0.7902, 0.01293, 0.7902, 0.01555, 0.7907, 0.01395, 0.7926, 0.01342, 0.7925, 0.009013, 0.7918, 0.01273, 0.7892, 0.01293, 0.7902, 0.009985, 0.7923, 0.009985, 0.7923, 0.01293, 0.7902, 0.01342, 0.7925, 0.01233, 0.7933, 0.01329, 0.8238, 0.009013, 0.7918, 0.009985, 0.7923, 0.01413, 0.8236, 0.01413, 0.8236, 0.009985, 0.7923, 0.01233, 0.7933, 0.01617, 0.8229, 0.05673, 0.8361, 0.03518, 0.8275, 0.03657, 0.8257, 0.05735, 0.834, 0.05735, 0.834, 0.03657, 0.8257, 0.03715, 0.825, 0.05761, 0.8332, 0.05761, 0.8332, 0.08578, 0.839, 0.08567, 0.8399, 0.05735, 0.834, 0.05735, 0.834, 0.08567, 0.8399, 0.0854, 0.842, 0.05673, 0.8361, 0.03518, 0.8275, 0.01395, 0.7926, 0.01555, 0.7907, 0.03657, 0.8257, 0.03657, 0.8257, 0.01555, 0.7907, 0.01621, 0.7899, 0.03715, 0.825, 0.08365, 0.8616, 0.0546, 0.8536, 0.05393, 0.8557, 0.08322, 0.8637, 0.08322, 0.8637, 0.05393, 0.8557, 0.05366, 0.8566, 0.08304, 0.8646, 0.1314, 0.8679, 0.08365, 0.8616, 0.08322, 0.8637, 0.1312, 0.8701, 0.1312, 0.8701, 0.08322, 0.8637, 0.08304, 0.8646, 0.1311, 0.871, 0.1792, 0.8401, 0.2349, 0.8507, 0.2393, 0.8494, 0.1793, 0.8379, 0.1793, 0.8379, 0.2393, 0.8494, 0.2411, 0.8489, 0.1794, 0.837, 0.1334, 0.8428, 0.1792, 0.8401, 0.1793, 0.8379, 0.1334, 0.8406, 0.1334, 0.8406, 0.1793, 0.8379, 0.1794, 0.837, 0.1334, 0.8397, 0.0854, 0.842, 0.1334, 0.8428, 0.1334, 0.8406, 0.08567, 0.8399, 0.08567, 0.8399, 0.1334, 0.8406, 0.1334, 0.8397, 0.08578, 0.839, 0.01342, 0.7925, 0.01395, 0.7926, 0.01555, 0.7907, 0.01293, 0.7902, 0.01293, 0.7902, 0.01555, 0.7907, 0.01621, 0.7899, 0.01273, 0.7892, 0.01233, 0.7933, 0.01342, 0.7925, 0.01293, 0.7902, 0.009985, 0.7923, 0.009985, 0.7923, 0.01293, 0.7902, 0.01273, 0.7892, 0.009013, 0.7918, 0.01617, 0.8229, 0.01233, 0.7933, 0.009985, 0.7923, 0.01413, 0.8236, 0.01413, 0.8236, 0.009985, 0.7923, 0.009013, 0.7918, 0.01329, 0.8238, 0.05761, 0.8332, 0.03715, 0.825, 0.03657, 0.8257, 0.05735, 0.834, 0.05735, 0.834, 0.03657, 0.8257, 0.03518, 0.8275, 0.05673, 0.8361, 0.05673, 0.8361, 0.0854, 0.842, 0.08567, 0.8399, 0.05735, 0.834, 0.05735, 0.834, 0.08567, 0.8399, 0.08578, 0.839, 0.05761, 0.8332, 0.03715, 0.825, 0.01621, 0.7899, 0.01555, 0.7907, 0.03657, 0.8257, 0.03657, 0.8257, 0.01555, 0.7907, 0.01395, 0.7926, 0.03518, 0.8275, 0.1747, 0.8719, 0.2192, 0.8817, 0.2211, 0.8844, 0.1745, 0.8741, 0.1745, 0.8741, 0.2211, 0.8844, 0.2218, 0.8856, 0.1744, 0.875, 0.2192, 0.8817, 0.1747, 0.8719, 0.1745, 0.8741, 0.2211, 0.8844, 0.2211, 0.8844, 0.1745, 0.8741, 0.1744, 0.875, 0.2218, 0.8856, 0.1314, 0.8679, 0.1747, 0.8719, 0.1745, 0.8741, 0.1312, 0.8701, 0.1312, 0.8701, 0.1745, 0.8741, 0.1744, 0.875, 0.1311, 0.871, 0.1747, 0.8719, 0.1314, 0.8679, 0.1312, 0.8701, 0.1745, 0.8741, 0.1745, 0.8741, 0.1312, 0.8701, 0.1311, 0.871, 0.1744, 0.875, 0.2232, 0.8649, 0.2284, 0.8573, 0.2301, 0.8587, 0.2252, 0.8659, 0.2252, 0.8659, 0.2301, 0.8587, 0.2308, 0.8593, 0.226, 0.8663, 0.2284, 0.8573, 0.2232, 0.8649, 0.2252, 0.8659, 0.2301, 0.8587, 0.2301, 0.8587, 0.2252, 0.8659, 0.226, 0.8663, 0.2308, 0.8593, 0.2203, 0.8736, 0.2232, 0.8649, 0.2252, 0.8659, 0.2225, 0.8741, 0.2225, 0.8741, 0.2252, 0.8659, 0.226, 0.8663, 0.2234, 0.8744, 0.2232, 0.8649, 0.2203, 0.8736, 0.2225, 0.8741, 0.2252, 0.8659, 0.2252, 0.8659, 0.2225, 0.8741, 0.2234, 0.8744, 0.226, 0.8663, 0.2284, 0.8573, 0.2349, 0.8507, 0.2393, 0.8494, 0.2301, 0.8587, 0.2301, 0.8587, 0.2393, 0.8494, 0.2411, 0.8489, 0.2308, 0.8593, 0.2349, 0.8507, 0.2284, 0.8573, 0.2301, 0.8587, 0.2393, 0.8494, 0.2393, 0.8494, 0.2301, 0.8587, 0.2308, 0.8593, 0.2411, 0.8489, 0.2192, 0.8817, 0.2203, 0.8736, 0.2225, 0.8741, 0.2211, 0.8844, 0.2211, 0.8844, 0.2225, 0.8741, 0.2234, 0.8744, 0.2218, 0.8856, 0.2203, 0.8736, 0.2192, 0.8817, 0.2211, 0.8844, 0.2225, 0.8741, 0.2225, 0.8741, 0.2211, 0.8844, 0.2218, 0.8856, 0.2234, 0.8744, 0.01273, 0.7892, 0.009013, 0.7918, 0.009013, 0.7918, 0.01273, 0.7892, 0.0546, 0.8536, 0.02753, 0.8436, 0.03518, 0.8275, 0.05673, 0.8361, 0.01617, 0.8229, 0.02753, 0.8436, 0.03518, 0.8275, 0.01395, 0.7926, 0.01342, 0.7925, 0.01233, 0.7933, 0.02753, 0.8436, 0.0546, 0.8536, 0.05673, 0.8361, 0.03518, 0.8275, 0.08365, 0.8616, 0.0546, 0.8536, 0.05673, 0.8361, 0.0854, 0.842, 0.0546, 0.8536, 0.08365, 0.8616, 0.0854, 0.842, 0.05673, 0.8361, 0.1314, 0.8679, 0.08365, 0.8616, 0.0854, 0.842, 0.1334, 0.8428, 0.08365, 0.8616, 0.1314, 0.8679, 0.1334, 0.8428, 0.0854, 0.842, 0.1747, 0.8719, 0.1314, 0.8679, 0.1334, 0.8428, 0.1792, 0.8401, 0.2232, 0.8649, 0.2203, 0.8736, 0.1747, 0.8719, 0.1314, 0.8679, 0.1747, 0.8719, 0.1792, 0.8401, 0.1334, 0.8428, 0.2203, 0.8736, 0.2192, 0.8817, 0.1747, 0.8719, 0.1747, 0.8719, 0.1792, 0.8401, 0.2232, 0.8649, 0.1792, 0.8401, 0.2349, 0.8507, 0.2284, 0.8573, 0.1792, 0.8401, 0.2284, 0.8573, 0.2232, 0.8649, 0.1792, 0.8401, 0.1747, 0.8719, 0.2232, 0.8649, 0.1747, 0.8719, 0.2192, 0.8817, 0.2203, 0.8736, 0.1747, 0.8719, 0.2203, 0.8736, 0.2232, 0.8649, 0.2284, 0.8573, 0.2349, 0.8507, 0.1792, 0.8401])
me_cube_001.materials.append(mat_material_001)
me_cube_001.use_remesh_fix_poles = True
me_cube_001.use_remesh_preserve_attributes = False
me_cube_001.use_mirror_y = True
me_cube_001.use_mirror_vertex_groups = False
me_cube_001.update()
arm_armature = bpy.data.armatures.new('Armature')  # bones are not reproduced

# ---- objects
ob_cube = bpy.data.objects.new('Cube', me_cube_001)
ob_armature = bpy.data.objects.new('Armature', arm_armature)

# ---- transforms, parenting, visibility, modifiers, constraints
ob_cube.parent = ob_armature
ob_cube.location = (0.0, 0.0, 0.0)
ob_cube.lineart.crease_threshold = 0.0
ob_cube.use_mesh_mirror_y = True
_vg = ob_cube.vertex_groups.new(name='Bone')
for _i, _w in zip([0, 1, 2, 21, 22, 23, 24, 25, 26, 45, 46, 47, 48, 49, 50, 69, 70, 71, 72, 73, 74, 93, 94, 95, 191, 192, 193, 194, 195, 196, 197, 198, 199, 200, 201, 202, 203, 204, 205, 206, 207, 208, 209, 210, 211, 212, 213, 214, 220, 221, 222, 223, 224, 225, 226, 227, 228, 229, 295, 296, 297, 298, 299, 300, 301, 302, 303, 304, 305, 306, 307, 308, 309, 310, 311, 312, 313, 314, 315, 316, 317, 318, 324, 325, 326, 327, 328, 329, 330, 331, 332, 333, 423, 424, 425, 431, 432, 433, 434, 435, 436, 437, 438, 439, 440, 441, 442, 443, 444, 445, 446, 447, 448, 449, 450, 451, 452, 453, 454, 455, 464, 465, 466, 467, 468, 469, 470, 471, 472, 473, 474, 475, 476, 477, 478, 479, 480, 481, 482, 483, 484, 485, 486, 487, 488, 489, 490, 491, 492, 493, 494, 495, 496, 497, 498, 499, 500, 501, 502, 503, 504, 505, 506, 507, 508, 509, 510, 511, 512, 513, 514, 527, 528, 529, 530, 531, 532, 533, 534, 535, 548, 549, 550, 569, 570, 571, 572, 573, 574, 587, 588, 589], [0.0, 0.0, 0.0, 0.0, 0.0, 0.0, 0.0, 0.0, 0.0, 0.0, 0.0, 0.0, 0.0, 0.0, 0.0, 0.0, 0.0, 0.0, 0.0, 0.0, 0.0, 0.0, 0.0, 0.0, 1.0, 1.0, 1.0, 1.0, 1.0, 1.0, 1.0, 1.0, 1.0, 1.0, 1.0, 1.0, 1.0, 1.0, 1.0, 1.0, 1.0, 1.0, 1.0, 1.0, 1.0, 1.0, 1.0, 1.0, 1.0, 1.0, 1.0, 1.0, 1.0, 1.0, 1.0, 1.0, 1.0, 1.0, 1.0, 1.0, 1.0, 1.0, 1.0, 1.0, 1.0, 1.0, 1.0, 1.0, 1.0, 1.0, 1.0, 1.0, 1.0, 1.0, 1.0, 1.0, 1.0, 1.0, 1.0, 1.0, 1.0, 1.0, 1.0, 1.0, 1.0, 1.0, 1.0, 1.0, 1.0, 1.0, 1.0, 1.0, 0.0, 0.0, 1.0, 0.0, 0.0, 1.0, 0.0, 0.0, 0.0, 0.0, 0.0, 0.0, 0.0, 0.0, 0.0, 0.0, 0.0, 0.0, 0.0, 0.0, 0.0, 0.0, 0.0, 0.0, 0.0, 0.0, 0.0, 0.0, 1.0, 1.0, 1.0, 1.0, 1.0, 1.0, 1.0, 1.0, 1.0, 1.0, 1.0, 1.0, 1.0, 1.0, 1.0, 1.0, 1.0, 1.0, 1.0, 1.0, 1.0, 1.0, 1.0, 1.0, 1.0, 1.0, 1.0, 1.0, 1.0, 1.0, 1.0, 1.0, 1.0, 1.0, 1.0, 1.0, 1.0, 1.0, 1.0, 1.0, 1.0, 1.0, 1.0, 1.0, 1.0, 1.0, 1.0, 1.0, 1.0, 1.0, 1.0, 1.0, 1.0, 1.0, 1.0, 1.0, 1.0, 1.0, 1.0, 1.0, 1.0, 1.0, 1.0, 1.0, 1.0, 1.0, 1.0, 1.0, 1.0, 1.0, 1.0, 1.0]): _vg.add([_i], _w, 'REPLACE')
_vg = ob_cube.vertex_groups.new(name='Bone.001')
for _i, _w in zip([0, 1, 2, 24, 25, 26, 48, 49, 50, 72, 73, 74, 215, 216, 217, 218, 219, 230, 231, 232, 233, 234, 319, 320, 321, 322, 323, 334, 335, 336, 337, 338, 424, 432, 434, 435, 436, 437, 438, 439, 440, 441, 442, 443, 444, 445, 446, 447, 448, 449, 450, 451, 452, 453, 454, 455, 545, 546, 547, 554, 555, 556, 584, 585, 586, 593, 594, 595], [0.0, 0.0, 0.0, 0.0, 0.0, 0.0, 0.0, 0.0, 0.0, 0.0, 0.0, 0.0, 1.0, 1.0, 1.0, 1.0, 1.0, 1.0, 1.0, 1.0, 1.0, 1.0, 1.0, 1.0, 1.0, 1.0, 1.0, 1.0, 1.0, 1.0, 1.0, 1.0, 1.0, 1.0, 1.0, 1.0, 1.0, 1.0, 1.0, 1.0, 1.0, 1.0, 1.0, 1.0, 1.0, 1.0, 1.0, 1.0, 1.0, 1.0, 1.0, 1.0, 1.0, 1.0, 0.9929, 0.9929, 1.0, 1.0, 1.0, 1.0, 1.0, 1.0, 1.0, 1.0, 1.0, 1.0, 1.0, 1.0]): _vg.add([_i], _w, 'REPLACE')
_vg = ob_cube.vertex_groups.new(name='Bone.002')
for _i, _w in zip([0, 1, 2, 3, 4, 5, 6, 7, 8, 9, 10, 11, 12, 13, 14, 15, 16, 17, 18, 19, 20, 21, 22, 23, 24, 25, 26, 27, 28, 29, 30, 31, 32, 33, 34, 35, 36, 37, 38, 39, 40, 41, 42, 43, 44, 45, 46, 47, 48, 49, 50, 51, 52, 53, 54, 55, 56, 57, 58, 59, 60, 61, 62, 63, 64, 65, 66, 67, 68, 69, 70, 71, 72, 73, 74, 75, 76, 77, 78, 79, 80, 81, 82, 83, 84, 85, 86, 87, 88, 89, 90, 91, 92, 93, 94, 95, 186, 187, 188, 189, 190, 235, 236, 237, 238, 239, 240, 241, 242, 243, 244, 290, 291, 292, 293, 294, 339, 340, 341, 342, 343, 344, 345, 346, 347, 348, 414, 415, 421, 422, 423, 429, 430, 431, 456, 457, 458, 459, 460, 461, 462, 463, 524, 525, 526, 539, 540, 541, 542, 543, 544, 551, 552, 553, 566, 567, 568, 578, 579, 580, 581, 582, 583, 590, 591, 592], [1.0, 1.0, 1.0, 1.0, 1.0, 1.0, 1.0, 1.0, 1.0, 1.0, 1.0, 1.0, 1.0, 1.0, 1.0, 1.0, 1.0, 1.0, 1.0, 1.0, 1.0, 1.0, 1.0, 0.9982, 1.0, 1.0, 1.0, 1.0, 1.0, 1.0, 1.0, 1.0, 1.0, 1.0, 1.0, 1.0, 1.0, 1.0, 1.0, 1.0, 1.0, 1.0, 0.9975, 0.9909, 0.9944, 1.0, 1.0, 1.0, 1.0, 1.0, 1.0, 1.0, 1.0, 1.0, 1.0, 1.0, 1.0, 1.0, 1.0, 1.0, 1.0, 1.0, 1.0, 1.0, 1.0, 1.0, 1.0, 1.0, 1.0, 1.0, 1.0, 0.9982, 1.0, 1.0, 1.0, 1.0, 1.0, 1.0, 1.0, 1.0, 1.0, 1.0, 1.0, 1.0, 1.0, 1.0, 1.0, 1.0, 1.0, 1.0, 0.9975, 0.9909, 0.9944, 1.0, 1.0, 1.0, 1.0, 1.0, 1.0, 1.0, 1.0, 1.0, 1.0, 1.0, 1.0, 1.0, 0.9836, 1.0, 1.0, 1.0, 1.0, 1.0, 1.0, 1.0, 1.0, 1.0, 1.0, 1.0, 1.0, 1.0, 1.0, 1.0, 0.9836, 1.0, 1.0, 1.0, 1.0, 1.0, 0.01445, 0.9913, 1.0, 0.01455, 0.9912, 1.0, 1.0, 1.0, 1.0, 1.0, 1.0, 1.0, 1.0, 1.0, 1.0, 1.0, 1.0, 1.0, 1.0, 1.0, 1.0, 1.0, 1.0, 1.0, 1.0, 1.0, 1.0, 1.0, 1.0, 1.0, 1.0, 1.0, 1.0, 1.0, 1.0, 1.0, 1.0, 1.0]): _vg.add([_i], _w, 'REPLACE')
_vg = ob_cube.vertex_groups.new(name='Bone.003')
for _i, _w in zip([245, 246, 247, 248, 249, 250, 252, 253, 254, 255, 256, 257, 258, 259, 265, 267, 270, 272, 275, 276, 277, 278, 279, 349, 350, 351, 352, 353, 355, 356, 357, 358, 359, 360, 361, 362, 363, 370, 373, 375, 378, 379, 380, 381, 382, 383, 419, 420, 421, 427, 428, 429, 456, 457, 458, 459, 460, 461, 462, 463], [1.0, 1.0, 1.0, 1.0, 1.0, 0.0, 0.0, 0.0, 0.0, 0.0, 0.0, 0.0, 0.0, 0.0, 0.0, 0.0, 0.0, 0.0, 1.0, 1.0, 1.0, 1.0, 1.0, 1.0, 1.0, 1.0, 1.0, 1.0, 0.0, 0.0, 0.0, 0.0, 0.0, 0.0, 0.0, 0.0, 0.0, 0.0, 0.0, 0.0, 0.0, 1.0, 1.0, 1.0, 1.0, 1.0, 0.0, 0.0, 1.0, 0.0, 0.0, 1.0, 0.5, 0.5, 0.5, 0.5, 0.5, 0.5, 0.5, 0.5]): _vg.add([_i], _w, 'REPLACE')
_vg = ob_cube.vertex_groups.new(name='Bone.004')
for _i, _w in zip([96, 97, 98, 99, 100, 101, 102, 103, 104, 105, 106, 107, 108, 109, 110, 111, 112, 113, 114, 115, 116, 117, 118, 119, 120, 121, 122, 123, 124, 125, 126, 127, 128, 129, 130, 131, 132, 133, 134, 135, 136, 137, 138, 139, 140, 141, 142, 143, 144, 145, 146, 147, 148, 149, 150, 151, 152, 153, 154, 155, 156, 157, 158, 159, 160, 161, 162, 163, 164, 165, 166, 167, 168, 169, 170, 171, 172, 173, 174, 175, 176, 177, 178, 179, 180, 181, 182, 183, 184, 185, 247, 248, 249, 250, 251, 252, 253, 254, 255, 256, 257, 258, 259, 260, 261, 262, 263, 264, 265, 266, 267, 268, 269, 270, 271, 272, 273, 274, 275, 276, 277, 278, 279, 280, 281, 282, 283, 284, 285, 286, 287, 288, 289, 351, 352, 353, 354, 355, 356, 357, 358, 359, 360, 361, 362, 363, 364, 365, 366, 367, 368, 369, 370, 371, 372, 373, 374, 375, 376, 377, 378, 379, 380, 381, 382, 383, 384, 385, 386, 387, 388, 389, 390, 391, 392, 393, 394, 395, 396, 397, 398, 399, 400, 401, 402, 403, 404, 405, 406, 407, 408, 409, 410, 411, 412, 413, 416, 417, 418, 419, 420, 421, 426, 427, 428, 429, 515, 516, 517, 518, 519, 520, 521, 522, 523, 536, 537, 538, 557, 558, 559, 560, 561, 562, 563, 564, 565, 575, 576, 577, 596, 597, 598, 599, 600, 601, 602, 603, 604, 605, 606, 607, 608, 609, 610, 611, 612, 613, 614, 615, 616, 617, 618, 619, 620, 621, 622, 623, 624, 625], [1.0, 1.0, 1.0, 1.0, 1.0, 1.0, 1.0, 1.0, 1.0, 1.0, 1.0, 1.0, 1.0, 1.0, 1.0, 1.0, 1.0, 1.0, 1.0, 1.0, 1.0, 1.0, 1.0, 1.0, 1.0, 1.0, 1.0, 1.0, 1.0, 1.0, 1.0, 1.0, 1.0, 1.0, 1.0, 1.0, 1.0, 1.0, 1.0, 1.0, 1.0, 1.0, 1.0, 1.0, 1.0, 1.0, 1.0, 1.0, 1.0, 1.0, 1.0, 1.0, 1.0, 1.0, 1.0, 1.0, 1.0, 1.0, 1.0, 1.0, 1.0, 1.0, 1.0, 1.0, 1.0, 1.0, 1.0, 1.0, 1.0, 1.0, 1.0, 1.0, 1.0, 1.0, 1.0, 1.0, 1.0, 1.0, 1.0, 1.0, 1.0, 1.0, 1.0, 1.0, 1.0, 1.0, 1.0, 1.0, 1.0, 1.0, 0.0, 0.0, 0.0, 1.0, 1.0, 1.0, 1.0, 1.0, 1.0, 1.0, 1.0, 1.0, 1.0, 1.0, 1.0, 1.0, 1.0, 1.0, 1.0, 1.0, 1.0, 1.0, 1.0, 1.0, 1.0, 1.0, 1.0, 1.0, 0.0, 0.0, 0.0, 0.0, 0.0, 1.0, 1.0, 1.0, 1.0, 1.0, 1.0, 1.0, 1.0, 1.0, 1.0, 0.0, 0.0, 0.0, 1.0, 1.0, 1.0, 1.0, 1.0, 1.0, 1.0, 1.0, 1.0, 1.0, 1.0, 1.0, 1.0, 1.0, 1.0, 1.0, 1.0, 1.0, 1.0, 1.0, 1.0, 1.0, 1.0, 1.0, 1.0, 0.0, 0.0, 0.0, 0.0, 0.0, 1.0, 1.0, 1.0, 1.0, 1.0, 1.0, 1.0, 1.0, 1.0, 1.0, 1.0, 1.0, 1.0, 1.0, 1.0, 1.0, 1.0, 1.0, 1.0, 1.0, 1.0, 1.0, 1.0, 1.0, 1.0, 1.0, 1.0, 1.0, 1.0, 1.0, 1.0, 1.0, 1.0, 1.0, 1.0, 0.0, 1.0, 1.0, 1.0, 0.0, 1.0, 0.982, 0.9965, 1.0, 1.0, 1.0, 0.987, 0.9866, 0.9883, 1.0, 1.0, 1.0, 1.0, 0.9652, 0.9967, 0.994, 1.0, 1.0, 0.9774, 0.986, 0.9916, 1.0, 1.0, 1.0, 1.0, 1.0, 1.0, 1.0, 1.0, 1.0, 1.0, 1.0, 1.0, 1.0, 1.0, 1.0, 1.0, 1.0, 0.9928, 1.0, 1.0, 1.0, 1.0, 1.0, 1.0, 1.0, 1.0, 1.0, 1.0, 1.0, 0.9892, 1.0, 1.0, 1.0]): _vg.add([_i], _w, 'REPLACE')
_m = ob_cube.modifiers.new('Armature', 'ARMATURE')
_m.object = ob_armature
_m = ob_cube.modifiers.new('Auto Smooth', 'NODES')
_m.node_group = ng_auto_smooth
_gi = [s.identifier for s in ng_auto_smooth.interface.items_tree if s.item_type == 'SOCKET' and s.in_out == 'INPUT']
_m[_gi[1]] = 0.5236  # Angle
ob_armature.location = (0.0, 0.0, 0.0)
ob_armature.show_in_front = True
ob_armature.lineart.crease_threshold = 0.0

# ---- collection membership
col_collection.objects.link(ob_cube)
col_collection.objects.link(ob_armature)

# ---- scene / render settings (as saved in the file)
scene.frame_start = 1; scene.frame_end = 250; scene.frame_set(0)
scene.render.engine = 'BLENDER_EEVEE_NEXT'
scene.cycles.use_denoising = False
scene.cycles.samples = 128
scene.cycles.sampling_pattern = 'TABULATED_SOBOL'
scene.cycles.use_adaptive_sampling = False
scene.cycles.use_light_tree = False
scene.view_settings.view_transform = 'Filmic'
bpy.context.view_layer.update()

# ---- added for rendering (the .blend has no active camera and no usable light): camera, sun
cam_auto = bpy.data.cameras.new('AutoCamera')
cam_auto.lens = 50.0
cam_auto.sensor_width = 36.0
cam_auto.clip_end = 1000.0
ob_auto_camera = bpy.data.objects.new('AutoCamera', cam_auto)
scene.collection.objects.link(ob_auto_camera)
ob_auto_camera.location = (11.5408, -12.8642, 9.10825)
ob_auto_camera.rotation_euler = (1.09748, -7.21219e-08, 0.694738)
scene.camera = ob_auto_camera
light_auto_sun = bpy.data.lights.new('AutoSun', 'SUN')
light_auto_sun.energy = 3.0
light_auto_sun.angle = 0.0523599
ob_auto_sun = bpy.data.objects.new('AutoSun', light_auto_sun)
scene.collection.objects.link(ob_auto_sun)
ob_auto_sun.rotation_euler = (0.872665, 0.174533, 0.523599)
bpy.context.view_layer.update()
